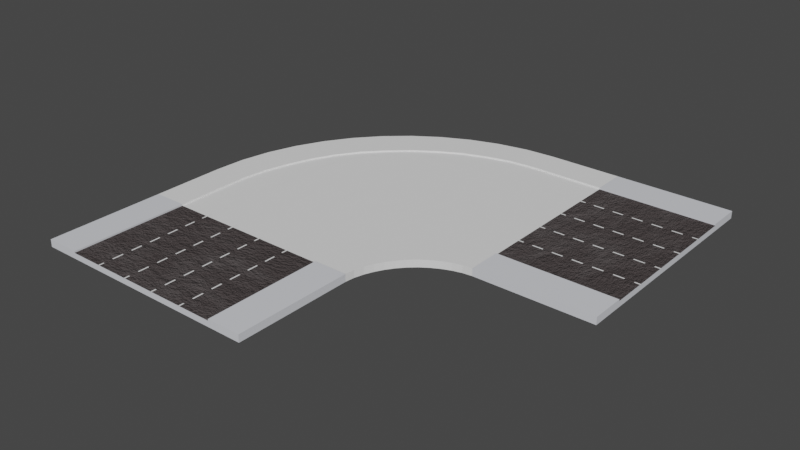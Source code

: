 # Source: version_1.blend  (saved by Blender 3.4.6; exported with 4.5.12 LTS)
import bpy
from mathutils import Matrix  # noqa: F401  (used for matrix-valued properties, if any)

bpy.ops.wm.read_factory_settings(use_empty=True)
scene = bpy.context.scene
scene.name = 'Scene'

# ---- collections
col_street = bpy.data.collections.new('street'); scene.collection.children.link(col_street)
col_dummy_car = bpy.data.collections.new('dummy_car'); scene.collection.children.link(col_dummy_car)

# ---- materials (node trees are filled in below, after node groups)
mat_banchine = bpy.data.materials.new('banchine')
mat_street = bpy.data.materials.new('street')
mat_material_001 = bpy.data.materials.new('Material.001')
mat_material_001.alpha_threshold = 0.0
mat_material_001.line_color = (0.0, 0.0, 0.0, 1.0)

# ---- material node trees
mat_banchine.use_nodes = True; mat_banchine.node_tree.nodes.clear()
_N = mat_banchine.node_tree.nodes; _L = mat_banchine.node_tree.links
n0 = _N.new('ShaderNodeBsdfPrincipled'); n0.name = 'Principled BSDF'; n0.location = (10, 300)
n0.distribution = 'GGX'
n0.subsurface_method = 'RANDOM_WALK_SKIN'
n0.inputs[0].default_value = (0.7231, 0.7379, 0.7835, 1.0)
n0.inputs[3].default_value = 1.45
n0.inputs[27].default_value = (0.0, 0.0, 0.0, 1.0)
n0.inputs[28].default_value = 1.0
n1 = _N.new('ShaderNodeOutputMaterial'); n1.name = 'Material Output'; n1.location = (300, 300)
_L.new(n0.outputs[0], n1.inputs[0])
n1.is_active_output = True
mat_street.use_nodes = True; mat_street.node_tree.nodes.clear()
_N = mat_street.node_tree.nodes; _L = mat_street.node_tree.links
n0 = _N.new('ShaderNodeBsdfPrincipled'); n0.name = 'Principled BSDF'; n0.location = (131, 300)
n0.distribution = 'GGX'
n0.subsurface_method = 'RANDOM_WALK_SKIN'
n0.inputs[3].default_value = 1.45
n0.inputs[13].default_value = 0.2345
n0.inputs[27].default_value = (0.0, 0.0, 0.0, 1.0)
n0.inputs[28].default_value = 1.0
n1 = _N.new('ShaderNodeOutputMaterial'); n1.name = 'Material Output'; n1.location = (421, 300)
n2 = _N.new('ShaderNodeRGB'); n2.name = 'RGB'; n2.location = (-679, 286)
n2.outputs[0].default_value = (0.08022, 0.06663, 0.06663, 1.0)
n3 = _N.new('ShaderNodeMix'); n3.name = 'Mix'; n3.location = (-78, 299)
n3.data_type = 'RGBA'
n3.inputs[0].default_value = 0.08
n4 = _N.new('ShaderNodeValToRGB'); n4.name = 'ColorRamp'; n4.location = (-411, 79)
while len(n4.color_ramp.elements) > 1: n4.color_ramp.elements.remove(n4.color_ramp.elements[-1])
n4.color_ramp.elements[0].position = 0.4618; n4.color_ramp.elements[0].color = (0.0, 0.0, 0.0, 1.0)
_e = n4.color_ramp.elements.new(0.8618); _e.color = (0.7284, 0.7284, 0.7284, 1.0)
n5 = _N.new('ShaderNodeMath'); n5.name = 'Math'; n5.location = (-88, 76)
n5.inputs[1].default_value = 0.75
n6 = _N.new('ShaderNodeTexNoise'); n6.name = 'Noise Texture'; n6.location = (-810, 83)
n6.inputs[2].default_value = 5.2
n6.inputs[3].default_value = 16.0
n7 = _N.new('ShaderNodeBump'); n7.name = 'Bump'; n7.location = (-142, -177)
n7.inputs[0].default_value = 0.4867
n7.inputs[1].default_value = 1.0
n7.inputs[2].default_value = 1.0
n8 = _N.new('ShaderNodeTexNoise'); n8.name = 'Musgrave Texture'; n8.location = (-425, -172)
n8.width = 150
n8.normalize = False
n8.inputs[2].default_value = 12.8
n8.inputs[3].default_value = 9.0
n8.inputs[4].default_value = 0.933
_L.new(n0.outputs[0], n1.inputs[0])
_L.new(n6.outputs[1], n4.inputs[0])
_L.new(n2.outputs[0], n3.inputs[6])
_L.new(n3.outputs[2], n0.inputs[0])
_L.new(n4.outputs[0], n3.inputs[7])
_L.new(n5.outputs[0], n0.inputs[2])
_L.new(n6.outputs[1], n5.inputs[0])
_L.new(n7.outputs[0], n0.inputs[5])
_L.new(n8.outputs[0], n7.inputs[3])
n1.is_active_output = True
mat_material_001.use_nodes = True; mat_material_001.node_tree.nodes.clear()
_N = mat_material_001.node_tree.nodes; _L = mat_material_001.node_tree.links
n0 = _N.new('ShaderNodeOutputMaterial'); n0.name = 'Material Output'; n0.location = (300, 300)
n1 = _N.new('ShaderNodeBsdfPrincipled'); n1.name = 'Principled BSDF'; n1.location = (10, 300)
n1.distribution = 'GGX'
n1.subsurface_method = 'RANDOM_WALK_SKIN'
n1.inputs[2].default_value = 0.4
n1.inputs[3].default_value = 1.45
n1.inputs[27].default_value = (0.0, 0.0, 0.0, 1.0)
n1.inputs[28].default_value = 1.0
_L.new(n1.outputs[0], n0.inputs[0])
n0.is_active_output = True

# ---- world
world_world = bpy.data.worlds.new('World'); scene.world = world_world
world_world.use_nodes = True; world_world.node_tree.nodes.clear()
_N = world_world.node_tree.nodes; _L = world_world.node_tree.links
n0 = _N.new('ShaderNodeOutputWorld'); n0.name = 'World Output'; n0.location = (300, 300)
n1 = _N.new('ShaderNodeBackground'); n1.name = 'Background'; n1.location = (10, 300)
n1.inputs[0].default_value = (0.05088, 0.05088, 0.05088, 1.0)
_L.new(n1.outputs[0], n0.inputs[0])
n0.is_active_output = True
world_world.color = (0.05088, 0.05088, 0.05088)
world_world.use_sun_shadow = False
world_world.sun_shadow_jitter_overblur = 0.0

# ---- meshes
me_cube_003 = bpy.data.meshes.new('Cube.003')
me_cube_003.from_pydata([(-1.004, -0.9989, -1.0), (-1.004, -0.9989, 1.0), (-1.004, 1.001, -1.0), (-1.004, 1.001, 1.0), (0.9958, -0.9989, -1.0), (0.9958, -0.9989, 1.0), (0.9958, 1.001, -1.0), (0.9958, 1.001, 1.0), (-1.004, 0.7154, -1.0), (-1.004, 0.4296, -1.0), (-1.004, 0.1439, -1.0), (-1.004, -0.1418, -1.0), (-1.004, -0.4275, -1.0), (-1.004, -0.7132, -1.0), (-1.004, -0.7132, 1.0), (-1.004, 0.7154, 1.0), (0.9958, -0.7132, -1.0), (0.9958, -0.4275, -1.0), (0.9958, -0.1418, -1.0), (0.9958, 0.1439, -1.0), (0.9958, 0.4296, -1.0), (0.9958, 0.7154, -1.0), (0.9958, 0.7154, 1.0), (0.9958, -0.7132, 1.0), (-1.004, -0.9989, 0.5665), (-1.004, 1.001, 0.5665), (0.9958, 1.001, 0.5665), (0.9958, -0.9989, 0.5665), (0.9958, 0.7154, 0.5665), (0.9958, 0.4296, 0.5665), (0.9958, 0.1439, 0.5665), (0.9958, -0.1418, 0.5665), (0.9958, -0.4275, 0.5665), (0.9958, -0.7132, 0.5665), (-1.004, -0.7132, 0.5665), (-1.004, -0.4275, 0.5665), (-1.004, -0.1418, 0.5665), (-1.004, 0.1439, 0.5665), (-1.004, 0.4296, 0.5665), (-1.004, 0.7154, 0.5665)], [], [(39, 15, 3, 25), (25, 3, 7, 26), (33, 23, 5, 27), (27, 5, 1, 24), (13, 16, 4, 0), (23, 14, 1, 5), (7, 3, 15, 22), (13, 34, 35, 12), (12, 35, 36, 11), (11, 36, 37, 10), (10, 37, 38, 9), (9, 38, 39, 8), (2, 6, 21, 8), (8, 21, 20, 9), (9, 20, 19, 10), (10, 19, 18, 11), (11, 18, 17, 12), (12, 17, 16, 13), (26, 7, 22, 28), (38, 29, 28, 39), (29, 38, 37, 30), (24, 1, 14, 34), (30, 37, 36, 31), (31, 36, 35, 32), (35, 34, 33, 32), (14, 23, 33, 34), (15, 39, 28, 22), (0, 24, 34, 13), (17, 32, 33, 16), (18, 31, 32, 17), (19, 30, 31, 18), (20, 29, 30, 19), (21, 28, 29, 20), (6, 26, 28, 21), (4, 27, 24, 0), (16, 33, 27, 4), (2, 25, 26, 6), (8, 39, 25, 2)])
me_cube_003.polygons.foreach_set('material_index', [0, 0, 0, 0, 0, 0, 0, 0, 0, 0, 0, 0, 0, 0, 0, 0, 0, 0, 0, 1, 1, 0, 1, 1, 1, 0, 0, 0, 0, 0, 0, 0, 0, 0, 0, 0, 0, 0])
_uv = me_cube_003.uv_layers.new(name='UVMap')
_uv.uv.foreach_set('vector', [0.5708, 0.2143, 0.625, 0.2143, 0.625, 0.25, 0.5708, 0.25, 0.5708, 0.25, 0.625, 0.25, 0.625, 0.5, 0.5708, 0.5, 0.5708, 0.7143, 0.625, 0.7143, 0.625, 0.75, 0.5708, 0.75, 0.5708, 0.75, 0.625, 0.75, 0.625, 1.0, 0.5708, 1.0, 0.125, 0.7143, 0.375, 0.7143, 0.375, 0.75, 0.125, 0.75, 0.625, 0.7143, 0.875, 0.7143, 0.875, 0.75, 0.625, 0.75, 0.625, 0.5, 0.875, 0.5, 0.875, 0.5357, 0.625, 0.5357, 0.375, 0.03571, 0.5708, 0.03571, 0.5708, 0.07143, 0.375, 0.07143, 0.375, 0.07143, 0.5708, 0.07143, 0.5708, 0.1071, 0.375, 0.1071, 0.375, 0.1071, 0.5708, 0.1071, 0.5708, 0.1429, 0.375, 0.1429, 0.375, 0.1429, 0.5708, 0.1429, 0.5708, 0.1786, 0.375, 0.1786, 0.375, 0.1786, 0.5708, 0.1786, 0.5708, 0.2143, 0.375, 0.2143, 0.125, 0.5, 0.375, 0.5, 0.375, 0.5357, 0.125, 0.5357, 0.125, 0.5357, 0.375, 0.5357, 0.375, 0.5714, 0.125, 0.5714, 0.125, 0.5714, 0.375, 0.5714, 0.375, 0.6071, 0.125, 0.6071, 0.125, 0.6071, 0.375, 0.6071, 0.375, 0.6429, 0.125, 0.6429, 0.125, 0.6429, 0.375, 0.6429, 0.375, 0.6786, 0.125, 0.6786, 0.125, 0.6786, 0.375, 0.6786, 0.375, 0.7143, 0.125, 0.7143, 0.5708, 0.5, 0.625, 0.5, 0.625, 0.5357, 0.5708, 0.5357, 0.5708, 0.1786, 0.5708, 0.5714, 0.5708, 0.5357, 0.5708, 0.2143, 0.5708, 0.5714, 0.5708, 0.1786, 0.5708, 0.1429, 0.5708, 0.6071, 0.5708, 0.0, 0.625, 0.0, 0.625, 0.03571, 0.5708, 0.03571, 0.5708, 0.6071, 0.5708, 0.1429, 0.5708, 0.1071, 0.5708, 0.6429, 0.5708, 0.6429, 0.5708, 0.1071, 0.5708, 0.07143, 0.5708, 0.6786, 0.5708, 0.07143, 0.5708, 0.03571, 0.5708, 0.7143, 0.5708, 0.6786, 0.625, 0.03571, 0.625, 0.7143, 0.5708, 0.7143, 0.5708, 0.03571, 0.625, 0.2143, 0.5708, 0.2143, 0.5708, 0.5357, 0.625, 0.5357, 0.375, 0.0, 0.5708, 0.0, 0.5708, 0.03571, 0.375, 0.03571, 0.375, 0.6786, 0.5708, 0.6786, 0.5708, 0.7143, 0.375, 0.7143, 0.375, 0.6429, 0.5708, 0.6429, 0.5708, 0.6786, 0.375, 0.6786, 0.375, 0.6071, 0.5708, 0.6071, 0.5708, 0.6429, 0.375, 0.6429, 0.375, 0.5714, 0.5708, 0.5714, 0.5708, 0.6071, 0.375, 0.6071, 0.375, 0.5357, 0.5708, 0.5357, 0.5708, 0.5714, 0.375, 0.5714, 0.375, 0.5, 0.5708, 0.5, 0.5708, 0.5357, 0.375, 0.5357, 0.375, 0.75, 0.5708, 0.75, 0.5708, 1.0, 0.375, 1.0, 0.375, 0.7143, 0.5708, 0.7143, 0.5708, 0.75, 0.375, 0.75, 0.375, 0.25, 0.5708, 0.25, 0.5708, 0.5, 0.375, 0.5, 0.375, 0.2143, 0.5708, 0.2143, 0.5708, 0.25, 0.375, 0.25])
me_cube_003.materials.append(mat_banchine)
me_cube_003.materials.append(mat_street)
me_cube_003.update()
me_plane = bpy.data.meshes.new('Plane')
me_plane.from_pydata([(-0.09014, 21.88, 0.0), (0.005018, 21.88, 0.0), (-0.09014, 23.88, 0.0), (0.005018, 23.88, 0.0), (-0.09014, 67.62, 0.0), (0.005018, 67.62, 0.0), (-0.09014, 69.62, 0.0), (0.005018, 69.62, 0.0), (-0.09014, -23.83, 0.0), (0.005018, -23.83, 0.0), (-0.09014, -21.83, 0.0), (0.005018, -21.83, 0.0), (-0.09014, -69.5, 0.0), (0.005018, -69.5, 0.0), (-0.09014, -67.5, 0.0), (0.005018, -67.5, 0.0), (-0.4236, 21.88, 0.0), (-0.2434, 21.88, 0.0), (-0.4236, 23.88, 0.0), (-0.2434, 23.88, 0.0), (-0.4236, 67.62, 0.0), (-0.2434, 67.62, 0.0), (-0.4236, 69.62, 0.0), (-0.2434, 69.62, 0.0), (-0.4236, -23.83, 0.0), (-0.2434, -23.83, 0.0), (-0.4236, -21.83, 0.0), (-0.2434, -21.83, 0.0), (-0.4236, -69.5, 0.0), (-0.2434, -69.5, 0.0), (-0.4236, -67.5, 0.0), (-0.2434, -67.5, 0.0), (-0.7572, 21.88, 0.0), (-0.5769, 21.88, 0.0), (-0.7572, 23.88, 0.0), (-0.5769, 23.88, 0.0), (-0.7572, 67.62, 0.0), (-0.5769, 67.62, 0.0), (-0.7572, 69.62, 0.0), (-0.5769, 69.62, 0.0), (-0.7572, -23.83, 0.0), (-0.5769, -23.83, 0.0), (-0.7572, -21.83, 0.0), (-0.5769, -21.83, 0.0), (-0.7572, -69.5, 0.0), (-0.5769, -69.5, 0.0), (-0.7572, -67.5, 0.0), (-0.5769, -67.5, 0.0), (-1.091, 21.88, 0.0), (-0.9104, 21.88, 0.0), (-1.091, 23.88, 0.0), (-0.9104, 23.88, 0.0), (-1.091, 67.62, 0.0), (-0.9104, 67.62, 0.0), (-1.091, 69.62, 0.0), (-0.9104, 69.62, 0.0), (-1.091, -23.83, 0.0), (-0.9104, -23.83, 0.0), (-1.091, -21.83, 0.0), (-0.9104, -21.83, 0.0), (-1.091, -69.5, 0.0), (-0.9104, -69.5, 0.0), (-1.091, -67.5, 0.0), (-0.9104, -67.5, 0.0), (-1.424, 21.88, 0.0), (-1.244, 21.88, 0.0), (-1.424, 23.88, 0.0), (-1.244, 23.88, 0.0), (-1.424, 67.62, 0.0), (-1.244, 67.62, 0.0), (-1.424, 69.62, 0.0), (-1.244, 69.62, 0.0), (-1.424, -23.83, 0.0), (-1.244, -23.83, 0.0), (-1.424, -21.83, 0.0), (-1.244, -21.83, 0.0), (-1.424, -69.5, 0.0), (-1.244, -69.5, 0.0), (-1.424, -67.5, 0.0), (-1.244, -67.5, 0.0), (-1.758, 21.88, 0.0), (-1.577, 21.88, 0.0), (-1.758, 23.88, 0.0), (-1.577, 23.88, 0.0), (-1.758, 67.62, 0.0), (-1.577, 67.62, 0.0), (-1.758, 69.62, 0.0), (-1.577, 69.62, 0.0), (-1.758, -23.83, 0.0), (-1.577, -23.83, 0.0), (-1.758, -21.83, 0.0), (-1.577, -21.83, 0.0), (-1.758, -69.5, 0.0), (-1.577, -69.5, 0.0), (-1.758, -67.5, 0.0), (-1.577, -67.5, 0.0), (-1.995, 21.88, 0.0), (-1.911, 21.88, 0.0), (-1.995, 23.88, 0.0), (-1.911, 23.88, 0.0), (-1.995, 67.62, 0.0), (-1.911, 67.62, 0.0), (-1.995, 69.62, 0.0), (-1.911, 69.62, 0.0), (-1.995, -23.83, 0.0), (-1.911, -23.83, 0.0), (-1.995, -21.83, 0.0), (-1.911, -21.83, 0.0), (-1.995, -69.5, 0.0), (-1.911, -69.5, 0.0), (-1.995, -67.5, 0.0), (-1.911, -67.5, 0.0), (-2.078, 67.62, 0.0), (-1.995, 67.62, 0.0), (-2.078, 69.62, 0.0), (-1.995, 69.62, 0.0), (-2.541, 23.88, 0.0), (-2.721, 23.88, 0.0), (-2.541, 21.88, 0.0), (-2.721, 21.88, 0.0), (-2.222, 23.88, 0.0), (-2.402, 23.88, 0.0), (-2.222, 21.88, 0.0), (-2.402, 21.88, 0.0), (-1.995, 23.88, 0.0), (-2.078, 23.88, 0.0), (-1.995, 21.88, 0.0), (-2.078, 21.88, 0.0), (-2.402, 67.62, 0.0), (-2.222, 67.62, 0.0), (-2.402, 69.62, 0.0), (-2.222, 69.62, 0.0), (-2.721, 67.62, 0.0), (-2.541, 67.62, 0.0), (-2.721, 69.62, 0.0), (-2.541, 69.62, 0.0), (-3.035, 67.62, 0.0), (-2.854, 67.62, 0.0), (-3.035, 69.62, 0.0), (-2.854, 69.62, 0.0), (-3.249, 67.62, 0.0), (-3.165, 67.62, 0.0), (-3.249, 69.62, 0.0), (-3.165, 69.62, 0.0), (-3.035, 21.88, 0.0), (-2.854, 21.88, 0.0), (-3.035, 23.88, 0.0), (-2.854, 23.88, 0.0), (-3.249, 21.88, 0.0), (-3.165, 21.88, 0.0), (-3.249, 23.88, 0.0), (-3.165, 23.88, 0.0), (-2.541, -21.83, 0.0), (-2.721, -21.83, 0.0), (-2.541, -23.83, 0.0), (-2.721, -23.83, 0.0), (-2.222, -21.83, 0.0), (-2.402, -21.83, 0.0), (-2.222, -23.83, 0.0), (-2.402, -23.83, 0.0), (-1.995, -21.83, 0.0), (-2.078, -21.83, 0.0), (-1.995, -23.83, 0.0), (-2.078, -23.83, 0.0), (-3.035, -23.83, 0.0), (-2.854, -23.83, 0.0), (-3.035, -21.83, 0.0), (-2.854, -21.83, 0.0), (-3.249, -23.83, 0.0), (-3.165, -23.83, 0.0), (-3.249, -21.83, 0.0), (-3.165, -21.83, 0.0), (-2.541, -67.5, 0.0), (-2.721, -67.5, 0.0), (-2.541, -69.5, 0.0), (-2.721, -69.5, 0.0), (-2.222, -67.5, 0.0), (-2.402, -67.5, 0.0), (-2.222, -69.5, 0.0), (-2.402, -69.5, 0.0), (-1.995, -67.5, 0.0), (-2.078, -67.5, 0.0), (-1.995, -69.5, 0.0), (-2.078, -69.5, 0.0), (-3.035, -69.5, 0.0), (-2.854, -69.5, 0.0), (-3.035, -67.5, 0.0), (-2.854, -67.5, 0.0), (-3.249, -69.5, 0.0), (-3.165, -69.5, 0.0), (-3.249, -67.5, 0.0), (-3.165, -67.5, 0.0)], [], [(0, 1, 3, 2), (4, 5, 7, 6), (8, 9, 11, 10), (12, 13, 15, 14), (16, 17, 19, 18), (20, 21, 23, 22), (24, 25, 27, 26), (28, 29, 31, 30), (32, 33, 35, 34), (36, 37, 39, 38), (40, 41, 43, 42), (44, 45, 47, 46), (48, 49, 51, 50), (52, 53, 55, 54), (56, 57, 59, 58), (60, 61, 63, 62), (64, 65, 67, 66), (68, 69, 71, 70), (72, 73, 75, 74), (76, 77, 79, 78), (80, 81, 83, 82), (84, 85, 87, 86), (88, 89, 91, 90), (92, 93, 95, 94), (96, 97, 99, 98), (100, 101, 103, 102), (104, 105, 107, 106), (108, 109, 111, 110), (112, 113, 115, 114), (119, 118, 116, 117), (123, 122, 120, 121), (127, 126, 124, 125), (128, 129, 131, 130), (132, 133, 135, 134), (136, 137, 139, 138), (140, 141, 143, 142), (144, 145, 147, 146), (148, 149, 151, 150), (155, 154, 152, 153), (159, 158, 156, 157), (163, 162, 160, 161), (164, 165, 167, 166), (168, 169, 171, 170), (175, 174, 172, 173), (179, 178, 176, 177), (183, 182, 180, 181), (184, 185, 187, 186), (188, 189, 191, 190)])
_uv = me_plane.uv_layers.new(name='UVMap')
_uv.uv.foreach_set('vector', [0.0, 0.0, 1.0, 0.0, 1.0, 1.0, 0.0, 1.0, 0.0, 0.0, 1.0, 0.0, 1.0, 1.0, 0.0, 1.0, 0.0, 0.0, 1.0, 0.0, 1.0, 1.0, 0.0, 1.0, 0.0, 0.0, 1.0, 0.0, 1.0, 1.0, 0.0, 1.0, 0.0, 0.0, 1.0, 0.0, 1.0, 1.0, 0.0, 1.0, 0.0, 0.0, 1.0, 0.0, 1.0, 1.0, 0.0, 1.0, 0.0, 0.0, 1.0, 0.0, 1.0, 1.0, 0.0, 1.0, 0.0, 0.0, 1.0, 0.0, 1.0, 1.0, 0.0, 1.0, 0.0, 0.0, 1.0, 0.0, 1.0, 1.0, 0.0, 1.0, 0.0, 0.0, 1.0, 0.0, 1.0, 1.0, 0.0, 1.0, 0.0, 0.0, 1.0, 0.0, 1.0, 1.0, 0.0, 1.0, 0.0, 0.0, 1.0, 0.0, 1.0, 1.0, 0.0, 1.0, 0.0, 0.0, 1.0, 0.0, 1.0, 1.0, 0.0, 1.0, 0.0, 0.0, 1.0, 0.0, 1.0, 1.0, 0.0, 1.0, 0.0, 0.0, 1.0, 0.0, 1.0, 1.0, 0.0, 1.0, 0.0, 0.0, 1.0, 0.0, 1.0, 1.0, 0.0, 1.0, 0.0, 0.0, 1.0, 0.0, 1.0, 1.0, 0.0, 1.0, 0.0, 0.0, 1.0, 0.0, 1.0, 1.0, 0.0, 1.0, 0.0, 0.0, 1.0, 0.0, 1.0, 1.0, 0.0, 1.0, 0.0, 0.0, 1.0, 0.0, 1.0, 1.0, 0.0, 1.0, 0.0, 0.0, 1.0, 0.0, 1.0, 1.0, 0.0, 1.0, 0.0, 0.0, 1.0, 0.0, 1.0, 1.0, 0.0, 1.0, 0.0, 0.0, 1.0, 0.0, 1.0, 1.0, 0.0, 1.0, 0.0, 0.0, 1.0, 0.0, 1.0, 1.0, 0.0, 1.0, 0.0, 0.0, 1.0, 0.0, 1.0, 1.0, 0.0, 1.0, 0.0, 0.0, 1.0, 0.0, 1.0, 1.0, 0.0, 1.0, 0.0, 0.0, 1.0, 0.0, 1.0, 1.0, 0.0, 1.0, 0.0, 0.0, 1.0, 0.0, 1.0, 1.0, 0.0, 1.0, 0.0, 0.0, 1.0, 0.0, 1.0, 1.0, 0.0, 1.0, 0.0, 0.0, 1.0, 0.0, 1.0, 1.0, 0.0, 1.0, 0.0, 0.0, 1.0, 0.0, 1.0, 1.0, 0.0, 1.0, 0.0, 0.0, 1.0, 0.0, 1.0, 1.0, 0.0, 1.0, 0.0, 0.0, 1.0, 0.0, 1.0, 1.0, 0.0, 1.0, 0.0, 0.0, 1.0, 0.0, 1.0, 1.0, 0.0, 1.0, 0.0, 0.0, 1.0, 0.0, 1.0, 1.0, 0.0, 1.0, 0.0, 0.0, 1.0, 0.0, 1.0, 1.0, 0.0, 1.0, 0.0, 0.0, 1.0, 0.0, 1.0, 1.0, 0.0, 1.0, 0.0, 0.0, 1.0, 0.0, 1.0, 1.0, 0.0, 1.0, 0.0, 0.0, 1.0, 0.0, 1.0, 1.0, 0.0, 1.0, 0.0, 0.0, 1.0, 0.0, 1.0, 1.0, 0.0, 1.0, 0.0, 0.0, 1.0, 0.0, 1.0, 1.0, 0.0, 1.0, 0.0, 0.0, 1.0, 0.0, 1.0, 1.0, 0.0, 1.0, 0.0, 0.0, 1.0, 0.0, 1.0, 1.0, 0.0, 1.0, 0.0, 0.0, 1.0, 0.0, 1.0, 1.0, 0.0, 1.0, 0.0, 0.0, 1.0, 0.0, 1.0, 1.0, 0.0, 1.0, 0.0, 0.0, 1.0, 0.0, 1.0, 1.0, 0.0, 1.0, 0.0, 0.0, 1.0, 0.0, 1.0, 1.0, 0.0, 1.0, 0.0, 0.0, 1.0, 0.0, 1.0, 1.0, 0.0, 1.0])
me_plane.update()
me_cube_001 = bpy.data.meshes.new('Cube.001')
me_cube_001.from_pydata([(-1.0, -1.0, -1.0), (-1.0, -1.0, 1.0), (-1.0, 1.0, -1.0), (-1.0, 1.0, 1.0), (1.0, -1.0, -1.0), (1.0, -1.0, 1.0), (1.0, 1.0, -1.0), (1.0, 1.0, 1.0), (-1.0, 0.7143, -1.0), (-1.0, 0.4286, -1.0), (-1.0, 0.1429, -1.0), (-1.0, -0.1429, -1.0), (-1.0, -0.4286, -1.0), (-1.0, -0.7143, -1.0), (-1.0, -0.7143, 1.0), (-1.0, 0.7143, 1.0), (1.0, -0.7143, -1.0), (1.0, -0.4286, -1.0), (1.0, -0.1429, -1.0), (1.0, 0.1429, -1.0), (1.0, 0.4286, -1.0), (1.0, 0.7143, -1.0), (1.0, 0.7143, 1.0), (1.0, -0.7143, 1.0), (-1.0, -1.0, 0.5665), (-1.0, 1.0, 0.5665), (1.0, 1.0, 0.5665), (1.0, -1.0, 0.5665), (1.0, 0.7143, 0.5665), (1.0, 0.4286, 0.5665), (1.0, 0.1429, 0.5665), (1.0, -0.1429, 0.5665), (1.0, -0.4286, 0.5665), (1.0, -0.7143, 0.5665), (-1.0, -0.7143, 0.5665), (-1.0, -0.4286, 0.5665), (-1.0, -0.1429, 0.5665), (-1.0, 0.1429, 0.5665), (-1.0, 0.4286, 0.5665), (-1.0, 0.7143, 0.5665)], [], [(39, 15, 3, 25), (25, 3, 7, 26), (33, 23, 5, 27), (27, 5, 1, 24), (13, 16, 4, 0), (23, 14, 1, 5), (7, 3, 15, 22), (13, 34, 35, 12), (12, 35, 36, 11), (11, 36, 37, 10), (10, 37, 38, 9), (9, 38, 39, 8), (2, 6, 21, 8), (8, 21, 20, 9), (9, 20, 19, 10), (10, 19, 18, 11), (11, 18, 17, 12), (12, 17, 16, 13), (26, 7, 22, 28), (38, 29, 28, 39), (29, 38, 37, 30), (24, 1, 14, 34), (30, 37, 36, 31), (31, 36, 35, 32), (35, 34, 33, 32), (14, 23, 33, 34), (15, 39, 28, 22), (0, 24, 34, 13), (17, 32, 33, 16), (18, 31, 32, 17), (19, 30, 31, 18), (20, 29, 30, 19), (21, 28, 29, 20), (6, 26, 28, 21), (4, 27, 24, 0), (16, 33, 27, 4), (2, 25, 26, 6), (8, 39, 25, 2)])
me_cube_001.polygons.foreach_set('material_index', [0, 0, 0, 0, 0, 0, 0, 0, 0, 0, 0, 0, 0, 0, 0, 0, 0, 0, 0, 1, 1, 0, 1, 1, 1, 0, 0, 0, 0, 0, 0, 0, 0, 0, 0, 0, 0, 0])
_uv = me_cube_001.uv_layers.new(name='UVMap')
_uv.uv.foreach_set('vector', [0.5708, 0.2143, 0.625, 0.2143, 0.625, 0.25, 0.5708, 0.25, 0.5708, 0.25, 0.625, 0.25, 0.625, 0.5, 0.5708, 0.5, 0.5708, 0.7143, 0.625, 0.7143, 0.625, 0.75, 0.5708, 0.75, 0.5708, 0.75, 0.625, 0.75, 0.625, 1.0, 0.5708, 1.0, 0.125, 0.7143, 0.375, 0.7143, 0.375, 0.75, 0.125, 0.75, 0.625, 0.7143, 0.875, 0.7143, 0.875, 0.75, 0.625, 0.75, 0.625, 0.5, 0.875, 0.5, 0.875, 0.5357, 0.625, 0.5357, 0.375, 0.03571, 0.5708, 0.03571, 0.5708, 0.07143, 0.375, 0.07143, 0.375, 0.07143, 0.5708, 0.07143, 0.5708, 0.1071, 0.375, 0.1071, 0.375, 0.1071, 0.5708, 0.1071, 0.5708, 0.1429, 0.375, 0.1429, 0.375, 0.1429, 0.5708, 0.1429, 0.5708, 0.1786, 0.375, 0.1786, 0.375, 0.1786, 0.5708, 0.1786, 0.5708, 0.2143, 0.375, 0.2143, 0.125, 0.5, 0.375, 0.5, 0.375, 0.5357, 0.125, 0.5357, 0.125, 0.5357, 0.375, 0.5357, 0.375, 0.5714, 0.125, 0.5714, 0.125, 0.5714, 0.375, 0.5714, 0.375, 0.6071, 0.125, 0.6071, 0.125, 0.6071, 0.375, 0.6071, 0.375, 0.6429, 0.125, 0.6429, 0.125, 0.6429, 0.375, 0.6429, 0.375, 0.6786, 0.125, 0.6786, 0.125, 0.6786, 0.375, 0.6786, 0.375, 0.7143, 0.125, 0.7143, 0.5708, 0.5, 0.625, 0.5, 0.625, 0.5357, 0.5708, 0.5357, 0.5708, 0.1786, 0.5708, 0.5714, 0.5708, 0.5357, 0.5708, 0.2143, 0.5708, 0.5714, 0.5708, 0.1786, 0.5708, 0.1429, 0.5708, 0.6071, 0.5708, 0.0, 0.625, 0.0, 0.625, 0.03571, 0.5708, 0.03571, 0.5708, 0.6071, 0.5708, 0.1429, 0.5708, 0.1071, 0.5708, 0.6429, 0.5708, 0.6429, 0.5708, 0.1071, 0.5708, 0.07143, 0.5708, 0.6786, 0.5708, 0.07143, 0.5708, 0.03571, 0.5708, 0.7143, 0.5708, 0.6786, 0.625, 0.03571, 0.625, 0.7143, 0.5708, 0.7143, 0.5708, 0.03571, 0.625, 0.2143, 0.5708, 0.2143, 0.5708, 0.5357, 0.625, 0.5357, 0.375, 0.0, 0.5708, 0.0, 0.5708, 0.03571, 0.375, 0.03571, 0.375, 0.6786, 0.5708, 0.6786, 0.5708, 0.7143, 0.375, 0.7143, 0.375, 0.6429, 0.5708, 0.6429, 0.5708, 0.6786, 0.375, 0.6786, 0.375, 0.6071, 0.5708, 0.6071, 0.5708, 0.6429, 0.375, 0.6429, 0.375, 0.5714, 0.5708, 0.5714, 0.5708, 0.6071, 0.375, 0.6071, 0.375, 0.5357, 0.5708, 0.5357, 0.5708, 0.5714, 0.375, 0.5714, 0.375, 0.5, 0.5708, 0.5, 0.5708, 0.5357, 0.375, 0.5357, 0.375, 0.75, 0.5708, 0.75, 0.5708, 1.0, 0.375, 1.0, 0.375, 0.7143, 0.5708, 0.7143, 0.5708, 0.75, 0.375, 0.75, 0.375, 0.25, 0.5708, 0.25, 0.5708, 0.5, 0.375, 0.5, 0.375, 0.2143, 0.5708, 0.2143, 0.5708, 0.25, 0.375, 0.25])
me_cube_001.materials.append(mat_banchine)
me_cube_001.materials.append(mat_street)
me_cube_001.update()
me_plane_001 = bpy.data.meshes.new('Plane.001')
me_plane_001.from_pydata([(-0.09014, 21.88, 0.0), (0.005018, 21.88, 0.0), (-0.09014, 23.88, 0.0), (0.005018, 23.88, 0.0), (-0.09014, 67.62, 0.0), (0.005018, 67.62, 0.0), (-0.09014, 69.62, 0.0), (0.005018, 69.62, 0.0), (-0.09014, -23.83, 0.0), (0.005018, -23.83, 0.0), (-0.09014, -21.83, 0.0), (0.005018, -21.83, 0.0), (-0.09014, -69.5, 0.0), (0.005018, -69.5, 0.0), (-0.09014, -67.5, 0.0), (0.005018, -67.5, 0.0), (-0.4236, 21.88, 0.0), (-0.2434, 21.88, 0.0), (-0.4236, 23.88, 0.0), (-0.2434, 23.88, 0.0), (-0.4236, 67.62, 0.0), (-0.2434, 67.62, 0.0), (-0.4236, 69.62, 0.0), (-0.2434, 69.62, 0.0), (-0.4236, -23.83, 0.0), (-0.2434, -23.83, 0.0), (-0.4236, -21.83, 0.0), (-0.2434, -21.83, 0.0), (-0.4236, -69.5, 0.0), (-0.2434, -69.5, 0.0), (-0.4236, -67.5, 0.0), (-0.2434, -67.5, 0.0), (-0.7572, 21.88, 0.0), (-0.5769, 21.88, 0.0), (-0.7572, 23.88, 0.0), (-0.5769, 23.88, 0.0), (-0.7572, 67.62, 0.0), (-0.5769, 67.62, 0.0), (-0.7572, 69.62, 0.0), (-0.5769, 69.62, 0.0), (-0.7572, -23.83, 0.0), (-0.5769, -23.83, 0.0), (-0.7572, -21.83, 0.0), (-0.5769, -21.83, 0.0), (-0.7572, -69.5, 0.0), (-0.5769, -69.5, 0.0), (-0.7572, -67.5, 0.0), (-0.5769, -67.5, 0.0), (-1.091, 21.88, 0.0), (-0.9104, 21.88, 0.0), (-1.091, 23.88, 0.0), (-0.9104, 23.88, 0.0), (-1.091, 67.62, 0.0), (-0.9104, 67.62, 0.0), (-1.091, 69.62, 0.0), (-0.9104, 69.62, 0.0), (-1.091, -23.83, 0.0), (-0.9104, -23.83, 0.0), (-1.091, -21.83, 0.0), (-0.9104, -21.83, 0.0), (-1.091, -69.5, 0.0), (-0.9104, -69.5, 0.0), (-1.091, -67.5, 0.0), (-0.9104, -67.5, 0.0), (-1.424, 21.88, 0.0), (-1.244, 21.88, 0.0), (-1.424, 23.88, 0.0), (-1.244, 23.88, 0.0), (-1.424, 67.62, 0.0), (-1.244, 67.62, 0.0), (-1.424, 69.62, 0.0), (-1.244, 69.62, 0.0), (-1.424, -23.83, 0.0), (-1.244, -23.83, 0.0), (-1.424, -21.83, 0.0), (-1.244, -21.83, 0.0), (-1.424, -69.5, 0.0), (-1.244, -69.5, 0.0), (-1.424, -67.5, 0.0), (-1.244, -67.5, 0.0), (-1.758, 21.88, 0.0), (-1.577, 21.88, 0.0), (-1.758, 23.88, 0.0), (-1.577, 23.88, 0.0), (-1.758, 67.62, 0.0), (-1.577, 67.62, 0.0), (-1.758, 69.62, 0.0), (-1.577, 69.62, 0.0), (-1.758, -23.83, 0.0), (-1.577, -23.83, 0.0), (-1.758, -21.83, 0.0), (-1.577, -21.83, 0.0), (-1.758, -69.5, 0.0), (-1.577, -69.5, 0.0), (-1.758, -67.5, 0.0), (-1.577, -67.5, 0.0), (-1.995, 21.88, 0.0), (-1.911, 21.88, 0.0), (-1.995, 23.88, 0.0), (-1.911, 23.88, 0.0), (-1.995, 67.62, 0.0), (-1.911, 67.62, 0.0), (-1.995, 69.62, 0.0), (-1.911, 69.62, 0.0), (-1.995, -23.83, 0.0), (-1.911, -23.83, 0.0), (-1.995, -21.83, 0.0), (-1.911, -21.83, 0.0), (-1.995, -69.5, 0.0), (-1.911, -69.5, 0.0), (-1.995, -67.5, 0.0), (-1.911, -67.5, 0.0), (0.1002, -67.5, 0.0), (0.005018, -67.5, 0.0), (0.1002, -69.5, 0.0), (0.005018, -69.5, 0.0), (0.4158, -67.5, 0.0), (0.2355, -67.5, 0.0), (0.4158, -69.5, 0.0), (0.2355, -69.5, 0.0), (0.7391, -67.5, 0.0), (0.5588, -67.5, 0.0), (0.7391, -69.5, 0.0), (0.5588, -69.5, 0.0), (1.058, -67.5, 0.0), (0.8778, -67.5, 0.0), (1.058, -69.5, 0.0), (0.8778, -69.5, 0.0), (1.16, -69.5, 0.0), (1.255, -69.5, 0.0), (1.16, -67.5, 0.0), (1.255, -67.5, 0.0), (0.1002, -21.83, 0.0), (0.005018, -21.83, 0.0), (0.1002, -23.83, 0.0), (0.005018, -23.83, 0.0), (0.4158, -21.83, 0.0), (0.2355, -21.83, 0.0), (0.4158, -23.83, 0.0), (0.2355, -23.83, 0.0), (0.7391, -21.83, 0.0), (0.5588, -21.83, 0.0), (0.7391, -23.83, 0.0), (0.5588, -23.83, 0.0), (1.058, -21.83, 0.0), (0.8778, -21.83, 0.0), (1.058, -23.83, 0.0), (0.8778, -23.83, 0.0), (1.16, -23.83, 0.0), (1.255, -23.83, 0.0), (1.16, -21.83, 0.0), (1.255, -21.83, 0.0), (0.1002, 23.88, 0.0), (0.005019, 23.88, 0.0), (0.1002, 21.88, 0.0), (0.005019, 21.88, 0.0), (0.4158, 23.88, 0.0), (0.2355, 23.88, 0.0), (0.4158, 21.88, 0.0), (0.2355, 21.88, 0.0), (0.7391, 23.88, 0.0), (0.5588, 23.88, 0.0), (0.7391, 21.88, 0.0), (0.5588, 21.88, 0.0), (1.058, 23.88, 0.0), (0.8778, 23.88, 0.0), (1.058, 21.88, 0.0), (0.8778, 21.88, 0.0), (1.16, 21.88, 0.0), (1.255, 21.88, 0.0), (1.16, 23.88, 0.0), (1.255, 23.88, 0.0), (0.1002, 69.62, 0.0), (0.005019, 69.62, 0.0), (0.1002, 67.62, 0.0), (0.005019, 67.62, 0.0), (0.4158, 69.62, 0.0), (0.2355, 69.62, 0.0), (0.4158, 67.62, 0.0), (0.2355, 67.62, 0.0), (0.7391, 69.62, 0.0), (0.5588, 69.62, 0.0), (0.7391, 67.62, 0.0), (0.5588, 67.62, 0.0), (1.058, 69.62, 0.0), (0.8778, 69.62, 0.0), (1.058, 67.62, 0.0), (0.8778, 67.62, 0.0), (1.16, 67.62, 0.0), (1.255, 67.62, 0.0), (1.16, 69.62, 0.0), (1.255, 69.62, 0.0)], [], [(0, 1, 3, 2), (4, 5, 7, 6), (8, 9, 11, 10), (12, 13, 15, 14), (16, 17, 19, 18), (20, 21, 23, 22), (24, 25, 27, 26), (28, 29, 31, 30), (32, 33, 35, 34), (36, 37, 39, 38), (40, 41, 43, 42), (44, 45, 47, 46), (48, 49, 51, 50), (52, 53, 55, 54), (56, 57, 59, 58), (60, 61, 63, 62), (64, 65, 67, 66), (68, 69, 71, 70), (72, 73, 75, 74), (76, 77, 79, 78), (80, 81, 83, 82), (84, 85, 87, 86), (88, 89, 91, 90), (92, 93, 95, 94), (96, 97, 99, 98), (100, 101, 103, 102), (104, 105, 107, 106), (108, 109, 111, 110), (112, 113, 115, 114), (116, 117, 119, 118), (120, 121, 123, 122), (124, 125, 127, 126), (128, 129, 131, 130), (132, 133, 135, 134), (136, 137, 139, 138), (140, 141, 143, 142), (144, 145, 147, 146), (148, 149, 151, 150), (152, 153, 155, 154), (156, 157, 159, 158), (160, 161, 163, 162), (164, 165, 167, 166), (168, 169, 171, 170), (172, 173, 175, 174), (176, 177, 179, 178), (180, 181, 183, 182), (184, 185, 187, 186), (188, 189, 191, 190)])
_uv = me_plane_001.uv_layers.new(name='UVMap')
_uv.uv.foreach_set('vector', [0.0, 0.0, 1.0, 0.0, 1.0, 1.0, 0.0, 1.0, 0.0, 0.0, 1.0, 0.0, 1.0, 1.0, 0.0, 1.0, 0.0, 0.0, 1.0, 0.0, 1.0, 1.0, 0.0, 1.0, 0.0, 0.0, 1.0, 0.0, 1.0, 1.0, 0.0, 1.0, 0.0, 0.0, 1.0, 0.0, 1.0, 1.0, 0.0, 1.0, 0.0, 0.0, 1.0, 0.0, 1.0, 1.0, 0.0, 1.0, 0.0, 0.0, 1.0, 0.0, 1.0, 1.0, 0.0, 1.0, 0.0, 0.0, 1.0, 0.0, 1.0, 1.0, 0.0, 1.0, 0.0, 0.0, 1.0, 0.0, 1.0, 1.0, 0.0, 1.0, 0.0, 0.0, 1.0, 0.0, 1.0, 1.0, 0.0, 1.0, 0.0, 0.0, 1.0, 0.0, 1.0, 1.0, 0.0, 1.0, 0.0, 0.0, 1.0, 0.0, 1.0, 1.0, 0.0, 1.0, 0.0, 0.0, 1.0, 0.0, 1.0, 1.0, 0.0, 1.0, 0.0, 0.0, 1.0, 0.0, 1.0, 1.0, 0.0, 1.0, 0.0, 0.0, 1.0, 0.0, 1.0, 1.0, 0.0, 1.0, 0.0, 0.0, 1.0, 0.0, 1.0, 1.0, 0.0, 1.0, 0.0, 0.0, 1.0, 0.0, 1.0, 1.0, 0.0, 1.0, 0.0, 0.0, 1.0, 0.0, 1.0, 1.0, 0.0, 1.0, 0.0, 0.0, 1.0, 0.0, 1.0, 1.0, 0.0, 1.0, 0.0, 0.0, 1.0, 0.0, 1.0, 1.0, 0.0, 1.0, 0.0, 0.0, 1.0, 0.0, 1.0, 1.0, 0.0, 1.0, 0.0, 0.0, 1.0, 0.0, 1.0, 1.0, 0.0, 1.0, 0.0, 0.0, 1.0, 0.0, 1.0, 1.0, 0.0, 1.0, 0.0, 0.0, 1.0, 0.0, 1.0, 1.0, 0.0, 1.0, 0.0, 0.0, 1.0, 0.0, 1.0, 1.0, 0.0, 1.0, 0.0, 0.0, 1.0, 0.0, 1.0, 1.0, 0.0, 1.0, 0.0, 0.0, 1.0, 0.0, 1.0, 1.0, 0.0, 1.0, 0.0, 0.0, 1.0, 0.0, 1.0, 1.0, 0.0, 1.0, 0.0, 0.0, 1.0, 0.0, 1.0, 1.0, 0.0, 1.0, 0.0, 0.0, 1.0, 0.0, 1.0, 1.0, 0.0, 1.0, 0.0, 0.0, 1.0, 0.0, 1.0, 1.0, 0.0, 1.0, 0.0, 0.0, 1.0, 0.0, 1.0, 1.0, 0.0, 1.0, 0.0, 0.0, 1.0, 0.0, 1.0, 1.0, 0.0, 1.0, 0.0, 0.0, 1.0, 0.0, 1.0, 1.0, 0.0, 1.0, 0.0, 0.0, 1.0, 0.0, 1.0, 1.0, 0.0, 1.0, 0.0, 0.0, 1.0, 0.0, 1.0, 1.0, 0.0, 1.0, 0.0, 0.0, 1.0, 0.0, 1.0, 1.0, 0.0, 1.0, 0.0, 0.0, 1.0, 0.0, 1.0, 1.0, 0.0, 1.0, 0.0, 0.0, 1.0, 0.0, 1.0, 1.0, 0.0, 1.0, 0.0, 0.0, 1.0, 0.0, 1.0, 1.0, 0.0, 1.0, 0.0, 0.0, 1.0, 0.0, 1.0, 1.0, 0.0, 1.0, 0.0, 0.0, 1.0, 0.0, 1.0, 1.0, 0.0, 1.0, 0.0, 0.0, 1.0, 0.0, 1.0, 1.0, 0.0, 1.0, 0.0, 0.0, 1.0, 0.0, 1.0, 1.0, 0.0, 1.0, 0.0, 0.0, 1.0, 0.0, 1.0, 1.0, 0.0, 1.0, 0.0, 0.0, 1.0, 0.0, 1.0, 1.0, 0.0, 1.0, 0.0, 0.0, 1.0, 0.0, 1.0, 1.0, 0.0, 1.0, 0.0, 0.0, 1.0, 0.0, 1.0, 1.0, 0.0, 1.0])
me_plane_001.update()
me_cube_005 = bpy.data.meshes.new('Cube.005')
me_cube_005.from_pydata([(-1.0, -1.0, -1.0), (-1.0, -1.0, 1.0), (1.0, 0.7823, 1.0), (1.0, 0.7823, -1.0), (1.0, 1.0, -1.0), (1.0, 1.0, 1.0), (0.5238, 1.0, -1.0), (0.5238, 1.0, 1.0), (0.5238, -1.0, -1.0), (0.5238, -1.0, 1.0), (-1.0, -0.5238, -1.0), (-1.0, -0.5238, 1.0), (1.0, -0.5238, -1.0), (1.0, -0.5238, 1.0), (0.5238, -0.5238, 1.0), (0.5238, -0.5238, -1.0), (1.0, -0.5238, -1.0), (0.5238, -1.0, -1.0), (0.9393, -0.5308, -1.0), (0.8803, -0.5465, -1.0), (0.8236, -0.5693, -1.0), (0.7699, -0.5985, -1.0), (0.72, -0.6337, -1.0), (0.6744, -0.6744, -1.0), (0.6337, -0.72, -1.0), (0.5985, -0.7699, -1.0), (0.5693, -0.8236, -1.0), (0.5465, -0.8803, -1.0), (0.5308, -0.9393, -1.0), (0.5238, -1.0, 1.0), (1.0, -0.5238, 1.0), (0.5308, -0.9393, 1.0), (0.5465, -0.8803, 1.0), (0.5693, -0.8236, 1.0), (0.5985, -0.7699, 1.0), (0.6337, -0.72, 1.0), (0.6744, -0.6744, 1.0), (0.72, -0.6337, 1.0), (0.7699, -0.5985, 1.0), (0.8236, -0.5693, 1.0), (0.8803, -0.5465, 1.0), (0.9393, -0.5308, 1.0), (-1.0, -0.5238, -1.0), (0.5238, 1.0, -1.0), (-0.987, -0.3249, -1.0), (-0.9481, -0.1294, -1.0), (-0.884, 0.05933, -1.0), (-0.7958, 0.2381, -1.0), (-0.6851, 0.4038, -1.0), (-0.5537, 0.5537, -1.0), (-0.4038, 0.6851, -1.0), (-0.2381, 0.7958, -1.0), (-0.05933, 0.884, -1.0), (0.1294, 0.9481, -1.0), (0.3249, 0.987, -1.0), (0.5238, 1.0, 1.0), (-1.0, -0.5238, 1.0), (0.3249, 0.987, 1.0), (0.1294, 0.9481, 1.0), (-0.05933, 0.884, 1.0), (-0.2381, 0.7958, 1.0), (-0.4038, 0.6851, 1.0), (-0.5537, 0.5537, 1.0), (-0.6851, 0.4038, 1.0), (-0.7958, 0.2381, 1.0), (-0.884, 0.05933, 1.0), (-0.9481, -0.1294, 1.0), (-0.987, -0.3249, 1.0), (0.5238, 0.7823, 1.0), (0.5238, 0.7823, -1.0), (-0.7823, -1.0, 1.0), (-0.7823, -1.0, -1.0), (-0.7823, -0.5238, -1.0), (-0.7823, -0.5238, 1.0), (0.3061, -1.0, -1.0), (0.3061, -0.5238, 1.0), (0.3061, -1.0, 1.0), (0.3061, -0.5238, -1.0), (1.0, -0.3061, -1.0), (1.0, -0.3061, 1.0), (0.5238, -0.3061, 1.0), (0.5238, -0.3061, -1.0), (-0.2555, 0.4918, 1.0), (-0.5893, 0.1188, 1.0), (0.3536, 0.7688, 1.0), (-0.7627, -0.3544, 1.0), (-0.1177, 0.5872, 1.0), (-0.4946, 0.2577, 1.0), (-0.7212, -0.1902, 1.0), (0.02957, 0.6694, 1.0), (-0.3804, 0.3804, 1.0), (-0.6641, -0.03175, 1.0), (0.1887, 0.7269, 1.0), (0.3796, -0.3358, 1.0), (0.3155, -0.4035, 1.0), (0.4954, -0.3082, 1.0), (0.3052, -0.495, 1.0), (0.4088, -0.3245, 1.0), (0.3313, -0.3761, 1.0), (0.3052, -0.4652, 1.0), (0.4379, -0.3164, 1.0), (0.3537, -0.3537, 1.0), (0.3094, -0.435, 1.0), (0.4669, -0.3115, 1.0), (0.5238, 0.7823, 0.5665), (1.0, 0.7823, 0.5665), (0.3061, -1.0, 0.5665), (-0.7823, -1.0, 0.5665), (-0.7823, -0.5238, 0.5665), (0.3061, -0.5238, 0.5665), (1.0, -0.3061, 0.5665), (0.5238, -0.3061, 0.5665), (-0.3804, 0.3804, 0.5665), (-0.4946, 0.2577, 0.5665), (-0.5893, 0.1188, 0.5665), (-0.6641, -0.03175, 0.5665), (-0.7212, -0.1902, 0.5665), (-0.7627, -0.3544, 0.5665), (0.3536, 0.7688, 0.5665), (0.1887, 0.7269, 0.5665), (0.02957, 0.6694, 0.5665), (-0.1177, 0.5872, 0.5665), (-0.2555, 0.4918, 0.5665), (0.3537, -0.3537, 0.5665), (0.3313, -0.3761, 0.5665), (0.3052, -0.4652, 0.5665), (0.3052, -0.495, 0.5665), (0.3796, -0.3358, 0.5665), (0.3094, -0.435, 0.5665), (0.4669, -0.3115, 0.5665), (0.4379, -0.3164, 0.5665), (0.4954, -0.3082, 0.5665), (0.3155, -0.4035, 0.5665), (0.4088, -0.3245, 0.5665), (-0.7823, -0.5238, 0.5665), (0.3061, -0.5238, 0.5665), (0.5238, 0.7823, 0.5665), (0.5238, -0.3061, 0.5665), (-0.3804, 0.3804, 0.5665), (-0.4946, 0.2577, 0.5665), (-0.5893, 0.1188, 0.5665), (-0.6641, -0.03175, 0.5665), (-0.7212, -0.1902, 0.5665), (-0.7627, -0.3544, 0.5665), (0.3536, 0.7688, 0.5665), (0.1887, 0.7269, 0.5665), (0.02957, 0.6694, 0.5665), (-0.1177, 0.5872, 0.5665), (-0.2555, 0.4918, 0.5665), (0.3537, -0.3537, 0.5665), (0.3313, -0.3761, 0.5665), (0.3052, -0.4652, 0.5665), (0.3052, -0.495, 0.5665), (0.3796, -0.3358, 0.5665), (0.3094, -0.435, 0.5665), (0.4669, -0.3115, 0.5665), (0.4379, -0.3164, 0.5665), (0.4954, -0.3082, 0.5665), (0.3155, -0.4035, 0.5665), (0.4088, -0.3245, 0.5665)], [], [(6, 7, 5, 4), (13, 14, 9, 29, 31, 32, 33, 34, 35, 36, 37, 38, 39, 40, 41, 30), (71, 70, 1, 0), (12, 13, 30, 16), (73, 11, 1, 70), (77, 15, 8, 74), (15, 12, 16, 18, 19, 20, 21, 22, 23, 24, 25, 26, 27, 28, 17, 8), (42, 44, 45, 46, 47, 48, 49, 50, 51, 52, 53, 54, 43, 6, 69, 81, 15, 77, 72, 10), (10, 11, 56, 42), (79, 80, 14, 13), (4, 5, 2, 3), (81, 78, 12, 15), (78, 79, 13, 12), (0, 1, 11, 10), (29, 17, 28, 31), (31, 28, 27, 32), (32, 27, 26, 33), (33, 26, 25, 34), (34, 25, 24, 35), (35, 24, 23, 36), (36, 23, 22, 37), (37, 22, 21, 38), (38, 21, 20, 39), (39, 20, 19, 40), (40, 19, 18, 41), (41, 18, 16, 30), (17, 29, 9, 8), (55, 43, 54, 57), (57, 54, 53, 58), (58, 53, 52, 59), (59, 52, 51, 60), (60, 51, 50, 61), (61, 50, 49, 62), (62, 49, 48, 63), (63, 48, 47, 64), (64, 47, 46, 65), (65, 46, 45, 66), (66, 45, 44, 67), (67, 44, 42, 56), (43, 55, 7, 6), (6, 4, 3, 69), (5, 7, 68, 2), (10, 72, 71, 0), (97, 100, 130, 133), (109, 108, 107, 106), (8, 9, 76, 74), (14, 75, 76, 9), (72, 77, 74, 71), (105, 104, 111, 110), (69, 3, 78, 81), (82, 90, 112, 122), (7, 55, 57, 58, 59, 60, 61, 62, 63, 64, 65, 66, 67, 56, 11, 73, 85, 88, 91, 83, 87, 90, 82, 86, 89, 92, 84, 68), (75, 14, 80, 95, 103, 100, 97, 93, 101, 98, 94, 102, 99, 96), (115, 116, 142, 141), (87, 83, 114, 113), (94, 98, 124, 132), (91, 88, 116, 115), (75, 96, 126, 109), (85, 73, 108, 117), (93, 97, 133, 127), (92, 89, 120, 119), (73, 70, 107, 108), (86, 82, 122, 121), (98, 101, 123, 124), (80, 79, 110, 111), (96, 99, 125, 126), (90, 87, 113, 112), (101, 93, 127, 123), (83, 91, 115, 114), (99, 102, 128, 125), (88, 85, 117, 116), (100, 103, 129, 130), (68, 84, 118, 104), (103, 95, 131, 129), (84, 92, 119, 118), (76, 75, 109, 106), (102, 94, 132, 128), (2, 68, 104, 105), (89, 86, 121, 120), (95, 80, 111, 131), (135, 152, 151, 154, 158, 150, 149, 153, 159, 156, 155, 157, 137, 136, 144, 145, 146, 147, 148, 138, 139, 140, 141, 142, 143, 134), (127, 133, 159, 153), (114, 115, 141, 140), (130, 129, 155, 156), (117, 108, 134, 143), (116, 117, 143, 142), (129, 131, 157, 155), (108, 109, 135, 134), (119, 120, 146, 145), (104, 118, 144, 136), (128, 132, 158, 154), (121, 122, 148, 147), (118, 119, 145, 144), (131, 111, 137, 157), (124, 123, 149, 150), (120, 121, 147, 146), (133, 130, 156, 159), (111, 104, 136, 137), (126, 125, 151, 152), (122, 112, 138, 148), (132, 124, 150, 158), (123, 127, 153, 149), (113, 114, 140, 139), (109, 126, 152, 135), (112, 113, 139, 138), (125, 128, 154, 151)])
_uv = me_cube_005.uv_layers.new(name='UVMap')
_uv.uv.foreach_set('vector', [0.375, 0.4405, 0.625, 0.4405, 0.625, 0.5, 0.375, 0.5, 0.625, 0.6905, 0.6845, 0.6905, 0.6845, 0.75, 0.6845, 0.75, 0.6836, 0.7424, 0.6817, 0.735, 0.6788, 0.7279, 0.6752, 0.7212, 0.6708, 0.715, 0.6657, 0.7093, 0.66, 0.7042, 0.6538, 0.6998, 0.6471, 0.6962, 0.64, 0.6933, 0.6326, 0.6914, 0.625, 0.6905, 0.375, 0.9728, 0.625, 0.9728, 0.625, 1.0, 0.375, 1.0, 0.375, 0.6905, 0.625, 0.6905, 0.625, 0.6905, 0.375, 0.6905, 0.8478, 0.6905, 0.875, 0.6905, 0.875, 0.75, 0.8478, 0.75, 0.2883, 0.6905, 0.3155, 0.6905, 0.3155, 0.75, 0.2883, 0.75, 0.3155, 0.6905, 0.375, 0.6905, 0.375, 0.6905, 0.3674, 0.6914, 0.36, 0.6933, 0.3529, 0.6962, 0.3462, 0.6998, 0.34, 0.7042, 0.3343, 0.7093, 0.3292, 0.715, 0.3248, 0.7212, 0.3212, 0.7279, 0.3183, 0.735, 0.3164, 0.7424, 0.3155, 0.75, 0.3155, 0.75, 0.125, 0.6905, 0.1266, 0.6656, 0.1315, 0.6412, 0.1395, 0.6176, 0.1505, 0.5952, 0.1644, 0.5745, 0.1808, 0.5558, 0.1995, 0.5394, 0.2202, 0.5255, 0.2426, 0.5145, 0.2662, 0.5065, 0.2906, 0.5016, 0.3155, 0.5, 0.3155, 0.5, 0.3155, 0.5272, 0.3155, 0.6633, 0.3155, 0.6905, 0.2883, 0.6905, 0.1522, 0.6905, 0.125, 0.6905, 0.375, 0.05952, 0.625, 0.05952, 0.625, 0.05952, 0.375, 0.05952, 0.625, 0.6633, 0.6845, 0.6633, 0.6845, 0.6905, 0.625, 0.6905, 0.375, 0.5, 0.625, 0.5, 0.625, 0.5272, 0.375, 0.5272, 0.3155, 0.6633, 0.375, 0.6633, 0.375, 0.6905, 0.3155, 0.6905, 0.375, 0.6633, 0.625, 0.6633, 0.625, 0.6905, 0.375, 0.6905, 0.375, 0.0, 0.625, 0.0, 0.625, 0.05952, 0.375, 0.05952, 0.625, 0.8095, 0.375, 0.8095, 0.375, 0.8086, 0.625, 0.8086, 0.625, 0.8086, 0.375, 0.8086, 0.375, 0.8067, 0.625, 0.8067, 0.625, 0.8067, 0.375, 0.8067, 0.375, 0.8038, 0.625, 0.8038, 0.625, 0.8038, 0.375, 0.8038, 0.375, 0.8002, 0.625, 0.8002, 0.625, 0.8002, 0.375, 0.8002, 0.375, 0.7958, 0.625, 0.7958, 0.625, 0.7958, 0.375, 0.7958, 0.375, 0.75, 0.625, 0.75, 0.625, 0.75, 0.375, 0.75, 0.375, 0.7042, 0.625, 0.7042, 0.625, 0.7042, 0.375, 0.7042, 0.375, 0.6998, 0.625, 0.6998, 0.625, 0.6998, 0.375, 0.6998, 0.375, 0.6962, 0.625, 0.6962, 0.625, 0.6962, 0.375, 0.6962, 0.375, 0.6933, 0.625, 0.6933, 0.625, 0.6933, 0.375, 0.6933, 0.375, 0.6914, 0.625, 0.6914, 0.625, 0.6914, 0.375, 0.6914, 0.375, 0.6905, 0.625, 0.6905, 0.375, 0.8095, 0.625, 0.8095, 0.625, 0.8095, 0.375, 0.8095, 0.625, 0.4405, 0.375, 0.4405, 0.375, 0.4156, 0.625, 0.4156, 0.625, 0.4156, 0.375, 0.4156, 0.375, 0.3912, 0.625, 0.3912, 0.625, 0.3912, 0.375, 0.3912, 0.375, 0.3676, 0.625, 0.3676, 0.625, 0.3676, 0.375, 0.3676, 0.375, 0.3452, 0.625, 0.3452, 0.625, 0.3452, 0.375, 0.3452, 0.375, 0.3245, 0.625, 0.3245, 0.625, 0.3245, 0.375, 0.3245, 0.375, 0.25, 0.625, 0.25, 0.625, 0.25, 0.375, 0.25, 0.375, 0.1755, 0.625, 0.1755, 0.625, 0.1755, 0.375, 0.1755, 0.375, 0.1548, 0.625, 0.1548, 0.625, 0.1548, 0.375, 0.1548, 0.375, 0.1324, 0.625, 0.1324, 0.625, 0.1324, 0.375, 0.1324, 0.375, 0.1088, 0.625, 0.1088, 0.625, 0.1088, 0.375, 0.1088, 0.375, 0.08439, 0.625, 0.08439, 0.625, 0.08439, 0.375, 0.08439, 0.375, 0.05952, 0.625, 0.05952, 0.375, 0.4405, 0.625, 0.4405, 0.625, 0.4405, 0.375, 0.4405, 0.3155, 0.5, 0.375, 0.5, 0.375, 0.5272, 0.3155, 0.5272, 0.625, 0.5, 0.6845, 0.5, 0.6845, 0.5272, 0.625, 0.5272, 0.125, 0.6905, 0.1522, 0.6905, 0.1522, 0.75, 0.125, 0.75, 0.6989, 0.6656, 0.6953, 0.6646, 0.6953, 0.6646, 0.6989, 0.6656, 0.7117, 0.6905, 0.8478, 0.6905, 0.8478, 0.75, 0.7117, 0.75, 0.375, 0.8095, 0.625, 0.8095, 0.625, 0.8367, 0.375, 0.8367, 0.6845, 0.6905, 0.7117, 0.6905, 0.7117, 0.75, 0.6845, 0.75, 0.1522, 0.6905, 0.2883, 0.6905, 0.2883, 0.75, 0.1522, 0.75, 0.625, 0.5272, 0.6845, 0.5272, 0.6845, 0.6633, 0.625, 0.6633, 0.3155, 0.5272, 0.375, 0.5272, 0.375, 0.6633, 0.3155, 0.6633, 0.7819, 0.5635, 0.7976, 0.5774, 0.7976, 0.5774, 0.7819, 0.5635, 0.625, 0.4405, 0.625, 0.4405, 0.625, 0.4156, 0.625, 0.3912, 0.625, 0.3676, 0.625, 0.3452, 0.625, 0.3245, 0.625, 0.25, 0.625, 0.1755, 0.625, 0.1548, 0.625, 0.1324, 0.625, 0.1088, 0.625, 0.08439, 0.625, 0.05952, 0.625, 0.05952, 0.8478, 0.6905, 0.8453, 0.6693, 0.8401, 0.6488, 0.833, 0.629, 0.8237, 0.6101, 0.8118, 0.5928, 0.7976, 0.5774, 0.7819, 0.5635, 0.7647, 0.5516, 0.7463, 0.5413, 0.7264, 0.5341, 0.7058, 0.5289, 0.6845, 0.5272, 0.7117, 0.6905, 0.6845, 0.6905, 0.6845, 0.6633, 0.6881, 0.6635, 0.6916, 0.6639, 0.6953, 0.6646, 0.6989, 0.6656, 0.7026, 0.667, 0.7058, 0.6692, 0.7086, 0.672, 0.7106, 0.6754, 0.7113, 0.6794, 0.7118, 0.6832, 0.7118, 0.6869, 0.833, 0.629, 0.8401, 0.6488, 0.8401, 0.6488, 0.833, 0.629, 0.8118, 0.5928, 0.8237, 0.6101, 0.8237, 0.6101, 0.8118, 0.5928, 0.7106, 0.6754, 0.7086, 0.672, 0.7086, 0.672, 0.7106, 0.6754, 0.833, 0.629, 0.8401, 0.6488, 0.8401, 0.6488, 0.833, 0.629, 0.7117, 0.6905, 0.7118, 0.6869, 0.7118, 0.6869, 0.7117, 0.6905, 0.8453, 0.6693, 0.8478, 0.6905, 0.8478, 0.6905, 0.8453, 0.6693, 0.7026, 0.667, 0.6989, 0.6656, 0.6989, 0.6656, 0.7026, 0.667, 0.7264, 0.5341, 0.7463, 0.5413, 0.7463, 0.5413, 0.7264, 0.5341, 0.8478, 0.6905, 0.8478, 0.75, 0.8478, 0.75, 0.8478, 0.6905, 0.7647, 0.5516, 0.7819, 0.5635, 0.7819, 0.5635, 0.7647, 0.5516, 0.7086, 0.672, 0.7058, 0.6692, 0.7058, 0.6692, 0.7086, 0.672, 0.6845, 0.6633, 0.625, 0.6633, 0.625, 0.6633, 0.6845, 0.6633, 0.7118, 0.6869, 0.7118, 0.6832, 0.7118, 0.6832, 0.7118, 0.6869, 0.7976, 0.5774, 0.8118, 0.5928, 0.8118, 0.5928, 0.7976, 0.5774, 0.7058, 0.6692, 0.7026, 0.667, 0.7026, 0.667, 0.7058, 0.6692, 0.8237, 0.6101, 0.833, 0.629, 0.833, 0.629, 0.8237, 0.6101, 0.7118, 0.6832, 0.7113, 0.6794, 0.7113, 0.6794, 0.7118, 0.6832, 0.8401, 0.6488, 0.8453, 0.6693, 0.8453, 0.6693, 0.8401, 0.6488, 0.6953, 0.6646, 0.6916, 0.6639, 0.6916, 0.6639, 0.6953, 0.6646, 0.6845, 0.5272, 0.7058, 0.5289, 0.7058, 0.5289, 0.6845, 0.5272, 0.6916, 0.6639, 0.6881, 0.6635, 0.6881, 0.6635, 0.6916, 0.6639, 0.7058, 0.5289, 0.7264, 0.5341, 0.7264, 0.5341, 0.7058, 0.5289, 0.7117, 0.75, 0.7117, 0.6905, 0.7117, 0.6905, 0.7117, 0.75, 0.7113, 0.6794, 0.7106, 0.6754, 0.7106, 0.6754, 0.7113, 0.6794, 0.625, 0.5272, 0.6845, 0.5272, 0.6845, 0.5272, 0.625, 0.5272, 0.7463, 0.5413, 0.7647, 0.5516, 0.7647, 0.5516, 0.7463, 0.5413, 0.6881, 0.6635, 0.6845, 0.6633, 0.6845, 0.6633, 0.6881, 0.6635, 0.7117, 0.6905, 0.7118, 0.6869, 0.7118, 0.6832, 0.7113, 0.6794, 0.7106, 0.6754, 0.7086, 0.672, 0.7058, 0.6692, 0.7026, 0.667, 0.6989, 0.6656, 0.6953, 0.6646, 0.6916, 0.6639, 0.6881, 0.6635, 0.6845, 0.6633, 0.6845, 0.5272, 0.7058, 0.5289, 0.7264, 0.5341, 0.7463, 0.5413, 0.7647, 0.5516, 0.7819, 0.5635, 0.7976, 0.5774, 0.8118, 0.5928, 0.8237, 0.6101, 0.833, 0.629, 0.8401, 0.6488, 0.8453, 0.6693, 0.8478, 0.6905, 0.7026, 0.667, 0.6989, 0.6656, 0.6989, 0.6656, 0.7026, 0.667, 0.8237, 0.6101, 0.833, 0.629, 0.833, 0.629, 0.8237, 0.6101, 0.6953, 0.6646, 0.6916, 0.6639, 0.6916, 0.6639, 0.6953, 0.6646, 0.8453, 0.6693, 0.8478, 0.6905, 0.8478, 0.6905, 0.8453, 0.6693, 0.8401, 0.6488, 0.8453, 0.6693, 0.8453, 0.6693, 0.8401, 0.6488, 0.6916, 0.6639, 0.6881, 0.6635, 0.6881, 0.6635, 0.6916, 0.6639, 0.8478, 0.6905, 0.7117, 0.6905, 0.7117, 0.6905, 0.8478, 0.6905, 0.7264, 0.5341, 0.7463, 0.5413, 0.7463, 0.5413, 0.7264, 0.5341, 0.6845, 0.5272, 0.7058, 0.5289, 0.7058, 0.5289, 0.6845, 0.5272, 0.7113, 0.6794, 0.7106, 0.6754, 0.7106, 0.6754, 0.7113, 0.6794, 0.7647, 0.5516, 0.7819, 0.5635, 0.7819, 0.5635, 0.7647, 0.5516, 0.7058, 0.5289, 0.7264, 0.5341, 0.7264, 0.5341, 0.7058, 0.5289, 0.6881, 0.6635, 0.6845, 0.6633, 0.6845, 0.6633, 0.6881, 0.6635, 0.7086, 0.672, 0.7058, 0.6692, 0.7058, 0.6692, 0.7086, 0.672, 0.7463, 0.5413, 0.7647, 0.5516, 0.7647, 0.5516, 0.7463, 0.5413, 0.6989, 0.6656, 0.6953, 0.6646, 0.6953, 0.6646, 0.6989, 0.6656, 0.6845, 0.6633, 0.6845, 0.5272, 0.6845, 0.5272, 0.6845, 0.6633, 0.7118, 0.6869, 0.7118, 0.6832, 0.7118, 0.6832, 0.7118, 0.6869, 0.7819, 0.5635, 0.7976, 0.5774, 0.7976, 0.5774, 0.7819, 0.5635, 0.7106, 0.6754, 0.7086, 0.672, 0.7086, 0.672, 0.7106, 0.6754, 0.7058, 0.6692, 0.7026, 0.667, 0.7026, 0.667, 0.7058, 0.6692, 0.8118, 0.5928, 0.8237, 0.6101, 0.8237, 0.6101, 0.8118, 0.5928, 0.7117, 0.6905, 0.7118, 0.6869, 0.7118, 0.6869, 0.7117, 0.6905, 0.7976, 0.5774, 0.8118, 0.5928, 0.8118, 0.5928, 0.7976, 0.5774, 0.7118, 0.6832, 0.7113, 0.6794, 0.7113, 0.6794, 0.7118, 0.6832])
me_cube_005.update()
me_plane_002 = bpy.data.meshes.new('Plane.002')
me_plane_002.from_pydata([(-1.625, -103.6, 0.01697), (-1.638, -103.5, 0.01697), (-1.621, -92.59, 0.01697), (-1.616, -81.65, 0.01697), (-1.609, -70.83, 0.01697), (-1.601, -59.98, 0.01697), (-1.585, -49.74, 0.01697), (-1.564, -40.39, 0.01697), (-1.528, -30.86, 0.01697), (-1.49, -22.98, 0.01697), (-1.433, -15.51, 0.01697), (-1.357, -10.6, 0.01697), (-1.26, -7.671, 0.01697), (-1.142, -5.899, 0.01697), (-1.041, -5.618, 0.01697), (-0.9678, -5.38, 0.01697), (-0.9679, -3.38, 0.01697), (-1.041, -3.619, 0.01697), (-1.143, -3.905, 0.01697), (-1.262, -5.692, 0.01697), (-1.36, -8.653, 0.01697), (-1.439, -13.68, 0.01697), (-1.499, -21.43, 0.01697), (-1.539, -29.64, 0.01697), (-1.576, -39.47, 0.01697), (-1.598, -49.09, 0.01697), (-1.614, -59.57, 0.01697), (-1.622, -70.58, 0.01697), (-1.629, -81.49, 0.01697), (-1.634, -92.47, 0.01697), (-1.625, -103.6, 0.01697), (-1.638, -103.6, 0.01697)], [], [(0, 2, 29, 1), (2, 3, 28, 29), (3, 4, 27, 28), (4, 5, 26, 27), (5, 6, 25, 26), (6, 7, 24, 25), (7, 8, 23, 24), (8, 9, 22, 23), (9, 10, 21, 22), (10, 11, 20, 21), (11, 12, 19, 20), (12, 13, 18, 19), (13, 14, 17, 18), (14, 15, 16, 17), (0, 1, 31, 30)])
_uv = me_plane_002.uv_layers.new(name='UVMap')
_uv.uv.foreach_set('vector', [0.0, 0.0, 0.03704, 0.0, 0.03704, 1.0, 0.0, 1.0, 0.03704, 0.0, 0.07407, 0.0, 0.07407, 1.0, 0.03704, 1.0, 0.07407, 0.0, 0.1111, 0.0, 0.1111, 1.0, 0.07407, 1.0, 0.1111, 0.0, 0.1481, 0.0, 0.1481, 1.0, 0.1111, 1.0, 0.1481, 0.0, 0.1852, 0.0, 0.1852, 1.0, 0.1481, 1.0, 0.1852, 0.0, 0.2222, 0.0, 0.2222, 1.0, 0.1852, 1.0, 0.2222, 0.0, 0.2593, 0.0, 0.2593, 1.0, 0.2222, 1.0, 0.2593, 0.0, 0.2963, 0.0, 0.2963, 1.0, 0.2593, 1.0, 0.2963, 0.0, 0.3333, 0.0, 0.3333, 1.0, 0.2963, 1.0, 0.3333, 0.0, 0.3704, 0.0, 0.3704, 1.0, 0.3333, 1.0, 0.3704, 0.0, 0.4074, 0.0, 0.4074, 1.0, 0.3704, 1.0, 0.4074, 0.0, 0.4444, 0.0, 0.4444, 1.0, 0.4074, 1.0, 0.4444, 0.0, 0.4815, 0.0, 0.4815, 1.0, 0.4444, 1.0, 0.4815, 0.0, 0.5185, 0.0, 0.5185, 1.0, 0.4815, 1.0, 0.0, 0.0, 0.0, 1.0, 0.0, 1.0, 0.0, 0.0])
me_plane_002.update()
me_plane_003 = bpy.data.meshes.new('Plane.003')
me_plane_003.from_pydata([(-1.953, -137.7, 0.01697), (-1.967, -137.6, 0.01697), (-1.952, -119.8, 0.01697), (-1.933, -92.58, 0.01697), (-1.907, -68.36, 0.01697), (-1.842, -44.82, 0.01697), (-1.743, -26.42, 0.01697), (-1.672, -18.87, 0.01697), (-1.593, -14.33, 0.01697), (-1.521, -11.74, 0.01697), (-1.433, -8.606, 0.01697), (-1.336, -6.987, 0.01697), (-1.26, -5.962, 0.01697), (-1.142, -5.899, 0.01697), (-1.041, -5.618, 0.01697), (-0.9678, -5.38, 0.01697), (-0.9679, -3.38, 0.01697), (-1.041, -3.619, 0.01697), (-1.143, -3.905, 0.01697), (-1.262, -3.982, 0.01697), (-1.339, -5.044, 0.01697), (-1.438, -6.776, 0.01697), (-1.529, -10.19, 0.01697), (-1.604, -13.11, 0.01697), (-1.684, -17.94, 0.01697), (-1.756, -25.77, 0.01697), (-1.855, -44.41, 0.01697), (-1.92, -68.11, 0.01697), (-1.947, -92.41, 0.01697), (-1.966, -119.7, 0.01697), (-1.957, -153.2, 0.01697), (-1.971, -153.2, 0.01697)], [], [(0, 2, 29, 1), (2, 3, 28, 29), (3, 4, 27, 28), (4, 5, 26, 27), (5, 6, 25, 26), (6, 7, 24, 25), (7, 8, 23, 24), (8, 9, 22, 23), (9, 10, 21, 22), (10, 11, 20, 21), (11, 12, 19, 20), (12, 13, 18, 19), (13, 14, 17, 18), (14, 15, 16, 17), (0, 1, 31, 30)])
_uv = me_plane_003.uv_layers.new(name='UVMap')
_uv.uv.foreach_set('vector', [0.0, 0.0, 0.03704, 0.0, 0.03704, 1.0, 0.0, 1.0, 0.03704, 0.0, 0.07407, 0.0, 0.07407, 1.0, 0.03704, 1.0, 0.07407, 0.0, 0.1111, 0.0, 0.1111, 1.0, 0.07407, 1.0, 0.1111, 0.0, 0.1481, 0.0, 0.1481, 1.0, 0.1111, 1.0, 0.1481, 0.0, 0.1852, 0.0, 0.1852, 1.0, 0.1481, 1.0, 0.1852, 0.0, 0.2222, 0.0, 0.2222, 1.0, 0.1852, 1.0, 0.2222, 0.0, 0.2593, 0.0, 0.2593, 1.0, 0.2222, 1.0, 0.2593, 0.0, 0.2963, 0.0, 0.2963, 1.0, 0.2593, 1.0, 0.2963, 0.0, 0.3333, 0.0, 0.3333, 1.0, 0.2963, 1.0, 0.3333, 0.0, 0.3704, 0.0, 0.3704, 1.0, 0.3333, 1.0, 0.3704, 0.0, 0.4074, 0.0, 0.4074, 1.0, 0.3704, 1.0, 0.4074, 0.0, 0.4444, 0.0, 0.4444, 1.0, 0.4074, 1.0, 0.4444, 0.0, 0.4815, 0.0, 0.4815, 1.0, 0.4444, 1.0, 0.4815, 0.0, 0.5185, 0.0, 0.5185, 1.0, 0.4815, 1.0, 0.0, 0.0, 0.0, 1.0, 0.0, 1.0, 0.0, 0.0])
me_plane_003.update()
me_plane_004 = bpy.data.meshes.new('Plane.004')
me_plane_004.from_pydata([(-1.953, -137.7, 0.01697), (-1.967, -137.6, 0.01697), (-1.952, -119.8, 0.01697), (-1.945, -101.5, 0.01697), (-1.917, -73.81, 0.01697), (-1.84, -48.54, 0.01697), (-1.764, -33.36, 0.01697), (-1.683, -24.07, 0.01697), (-1.6, -17.56, 0.01697), (-1.55, -15.47, 0.01697), (-1.467, -13.33, 0.01697), (-1.371, -11.71, 0.01697), (-1.294, -10.68, 0.01697), (-1.177, -10.62, 0.01697), (-1.076, -10.34, 0.01697), (-1.003, -10.1, 0.01697), (-1.003, -8.098, 0.01697), (-1.076, -8.338, 0.01697), (-1.178, -8.624, 0.01697), (-1.296, -8.701, 0.01697), (-1.374, -9.763, 0.01697), (-1.473, -11.49, 0.01697), (-1.559, -13.92, 0.01697), (-1.611, -16.34, 0.01697), (-1.695, -23.15, 0.01697), (-1.777, -32.71, 0.01697), (-1.853, -48.13, 0.01697), (-1.93, -73.56, 0.01697), (-1.958, -101.3, 0.01697), (-1.966, -119.7, 0.01697), (-1.957, -153.2, 0.01697), (-1.971, -153.2, 0.01697)], [], [(0, 2, 29, 1), (2, 3, 28, 29), (3, 4, 27, 28), (4, 5, 26, 27), (5, 6, 25, 26), (6, 7, 24, 25), (7, 8, 23, 24), (8, 9, 22, 23), (9, 10, 21, 22), (10, 11, 20, 21), (11, 12, 19, 20), (12, 13, 18, 19), (13, 14, 17, 18), (14, 15, 16, 17), (0, 1, 31, 30)])
_uv = me_plane_004.uv_layers.new(name='UVMap')
_uv.uv.foreach_set('vector', [0.0, 0.0, 0.03704, 0.0, 0.03704, 1.0, 0.0, 1.0, 0.03704, 0.0, 0.07407, 0.0, 0.07407, 1.0, 0.03704, 1.0, 0.07407, 0.0, 0.1111, 0.0, 0.1111, 1.0, 0.07407, 1.0, 0.1111, 0.0, 0.1481, 0.0, 0.1481, 1.0, 0.1111, 1.0, 0.1481, 0.0, 0.1852, 0.0, 0.1852, 1.0, 0.1481, 1.0, 0.1852, 0.0, 0.2222, 0.0, 0.2222, 1.0, 0.1852, 1.0, 0.2222, 0.0, 0.2593, 0.0, 0.2593, 1.0, 0.2222, 1.0, 0.2593, 0.0, 0.2963, 0.0, 0.2963, 1.0, 0.2593, 1.0, 0.2963, 0.0, 0.3333, 0.0, 0.3333, 1.0, 0.2963, 1.0, 0.3333, 0.0, 0.3704, 0.0, 0.3704, 1.0, 0.3333, 1.0, 0.3704, 0.0, 0.4074, 0.0, 0.4074, 1.0, 0.3704, 1.0, 0.4074, 0.0, 0.4444, 0.0, 0.4444, 1.0, 0.4074, 1.0, 0.4444, 0.0, 0.4815, 0.0, 0.4815, 1.0, 0.4444, 1.0, 0.4815, 0.0, 0.5185, 0.0, 0.5185, 1.0, 0.4815, 1.0, 0.0, 0.0, 0.0, 1.0, 0.0, 1.0, 0.0, 0.0])
me_plane_004.update()
me_plane_005 = bpy.data.meshes.new('Plane.005')
me_plane_005.from_pydata([(-1.953, -137.7, 0.01697), (-1.967, -137.6, 0.01697), (-1.952, -119.8, 0.01697), (-1.945, -101.5, 0.01697), (-1.917, -73.81, 0.01697), (-1.84, -48.54, 0.01697), (-1.764, -33.36, 0.01697), (-1.683, -24.07, 0.01697), (-1.6, -17.56, 0.01697), (-1.55, -15.47, 0.01697), (-1.467, -13.33, 0.01697), (-1.374, -11.37, 0.01697), (-1.281, -10.35, 0.01697), (-1.179, -9.786, 0.01697), (-1.076, -9.505, 0.01697), (-0.9978, -9.801, 0.01697), (-0.9979, -7.801, 0.01697), (-1.076, -7.507, 0.01697), (-1.18, -7.793, 0.01697), (-1.283, -8.369, 0.01697), (-1.377, -9.43, 0.01697), (-1.473, -11.49, 0.01697), (-1.559, -13.92, 0.01697), (-1.611, -16.34, 0.01697), (-1.695, -23.15, 0.01697), (-1.777, -32.71, 0.01697), (-1.853, -48.13, 0.01697), (-1.93, -73.56, 0.01697), (-1.958, -101.3, 0.01697), (-1.966, -119.7, 0.01697), (-1.957, -153.2, 0.01697), (-1.971, -153.2, 0.01697)], [], [(0, 2, 29, 1), (2, 3, 28, 29), (3, 4, 27, 28), (4, 5, 26, 27), (5, 6, 25, 26), (6, 7, 24, 25), (7, 8, 23, 24), (8, 9, 22, 23), (9, 10, 21, 22), (10, 11, 20, 21), (11, 12, 19, 20), (12, 13, 18, 19), (13, 14, 17, 18), (14, 15, 16, 17), (0, 1, 31, 30)])
_uv = me_plane_005.uv_layers.new(name='UVMap')
_uv.uv.foreach_set('vector', [0.0, 0.0, 0.03704, 0.0, 0.03704, 1.0, 0.0, 1.0, 0.03704, 0.0, 0.07407, 0.0, 0.07407, 1.0, 0.03704, 1.0, 0.07407, 0.0, 0.1111, 0.0, 0.1111, 1.0, 0.07407, 1.0, 0.1111, 0.0, 0.1481, 0.0, 0.1481, 1.0, 0.1111, 1.0, 0.1481, 0.0, 0.1852, 0.0, 0.1852, 1.0, 0.1481, 1.0, 0.1852, 0.0, 0.2222, 0.0, 0.2222, 1.0, 0.1852, 1.0, 0.2222, 0.0, 0.2593, 0.0, 0.2593, 1.0, 0.2222, 1.0, 0.2593, 0.0, 0.2963, 0.0, 0.2963, 1.0, 0.2593, 1.0, 0.2963, 0.0, 0.3333, 0.0, 0.3333, 1.0, 0.2963, 1.0, 0.3333, 0.0, 0.3704, 0.0, 0.3704, 1.0, 0.3333, 1.0, 0.3704, 0.0, 0.4074, 0.0, 0.4074, 1.0, 0.3704, 1.0, 0.4074, 0.0, 0.4444, 0.0, 0.4444, 1.0, 0.4074, 1.0, 0.4444, 0.0, 0.4815, 0.0, 0.4815, 1.0, 0.4444, 1.0, 0.4815, 0.0, 0.5185, 0.0, 0.5185, 1.0, 0.4815, 1.0, 0.0, 0.0, 0.0, 1.0, 0.0, 1.0, 0.0, 0.0])
me_plane_005.update()
me_cube = bpy.data.meshes.new('Cube')
me_cube.from_pydata([(0.4183, -0.3575, 0.3233), (1.0, 1.0, 1.0), (1.0, 1.0, 0.0), (1.0, -1.0, 1.0), (1.0, -1.0, 0.0), (1.0, 0.6598, 1.0), (1.0, -0.3333, 1.0), (0.4183, -0.8683, 0.007424), (0.5477, 0.4352, 2.267), (0.4183, -0.866, 0.3378), (0.5477, -0.1088, 2.267), (0.4183, -0.7669, 0.6024), (0.4183, -0.6091, 0.7), (0.4183, -0.4527, 0.5934), (0.4183, 0.8927, 0.3233), (0.4183, 0.3819, 0.007424), (0.4183, 0.3843, 0.3378), (0.4183, 0.4833, 0.6024), (0.4183, 0.6412, 0.7), (0.4183, 0.7976, 0.5934), (0.4183, -0.3598, 0.0), (0.4183, 0.3845, 0.0), (1.0, -0.8657, 0.0), (1.0, -0.3598, 0.0), (0.4183, 0.8904, 0.0), (1.0, 0.8904, 0.0), (1.0, 0.3845, 0.0), (0.4183, -0.8657, 0.0), (1.0, -0.866, 0.3378), (1.0, -0.6091, 0.7), (1.0, -0.7669, 0.6024), (1.0, 0.8927, 0.3233), (1.0, -0.8683, 0.007424), (1.0, -0.4527, 0.5934), (1.0, 0.3819, 0.007424), (1.0, -0.3575, 0.3233), (1.0, 0.3843, 0.3378), (1.0, 0.6412, 0.7), (1.0, 0.4833, 0.6024), (1.0, 0.7976, 0.5934), (0.0, 1.0, 1.0), (0.0, -1.0, 1.0), (0.0, -1.0, 0.0), (0.0, -0.3333, 1.0), (0.0, 0.6598, 1.0), (0.0, 0.4352, 2.267), (0.0, -0.1088, 2.267), (0.0, 1.0, 0.0), (1.113, -1.016, 0.09339), (1.113, -1.016, -0.08088), (0.0, -1.016, 0.09339), (0.0, -1.016, -0.08088), (0.3801, -1.016, 0.3517), (0.3801, -1.016, 0.1774), (0.0, -1.016, 0.3517), (0.0, -1.016, 0.1774), (1.07, -1.016, 0.9781), (1.07, -1.016, 0.8038), (0.6901, -1.016, 0.9781), (0.6901, -1.016, 0.8038), (1.383, -0.3463, 1.193), (1.383, -0.3463, 1.068), (1.109, -0.3463, 1.193), (1.109, -0.3463, 1.068), (1.085, 0.06142, 0.9059), (1.085, 0.06142, 0.8237), (0.9058, 0.06142, 0.9059), (0.9058, 0.06142, 0.8237), (1.113, -0.9495, 0.09339), (1.113, -0.9495, -0.08088), (0.0, -0.9495, 0.09339), (0.0, -0.9495, -0.08088), (0.3801, -0.9495, 0.3517), (0.3801, -0.9495, 0.1774), (0.0, -0.9495, 0.3517), (0.0, -0.9495, 0.1774), (1.07, -0.9495, 0.9781), (1.07, -0.9495, 0.8038), (0.6901, -0.9495, 0.9781), (0.6901, -0.9495, 0.8038), (1.368, -0.2796, 1.178), (1.368, -0.2796, 1.083), (1.124, -0.2796, 1.178), (1.124, -0.2796, 1.083), (1.085, 0.1282, 0.9059), (1.085, 0.1282, 0.8237), (0.9058, 0.1282, 0.9059), (0.9058, 0.1282, 0.8237), (0.9604, -1.016, 0.9781), (0.9604, -1.016, 0.8038), (0.9604, -0.9495, 0.9781), (0.9604, -0.9495, 0.8038), (1.383, -0.2796, 1.193), (1.383, -0.2796, 1.068), (1.109, -0.2796, 1.193), (1.109, -0.2796, 1.068), (1.368, -0.3062, 1.178), (1.368, -0.3062, 1.083), (1.124, -0.3062, 1.178), (1.124, -0.3062, 1.083), (0.9718, -0.3282, 0.9998), (0.9718, -0.3282, 1.057), (0.9718, -0.2976, 0.9998), (0.9718, -0.2976, 1.057), (1.113, 0.9542, 0.09339), (1.113, 0.9542, -0.08088), (0.0, 0.9542, 0.09339), (0.0, 0.9542, -0.08088), (0.3801, 0.9542, 0.3517), (0.3801, 0.9542, 0.1774), (0.0, 0.9542, 0.3517), (0.0, 0.9542, 0.1774), (1.07, 0.9542, 0.9781), (1.07, 0.9542, 0.8038), (0.6901, 0.9542, 0.9781), (0.6901, 0.9542, 0.8038), (1.113, 1.021, 0.09339), (1.113, 1.021, -0.08088), (0.0, 1.021, 0.09339), (0.0, 1.021, -0.08088), (0.3801, 1.021, 0.3517), (0.3801, 1.021, 0.1774), (0.0, 1.021, 0.3517), (0.0, 1.021, 0.1774), (1.07, 1.021, 0.9781), (1.07, 1.021, 0.8038), (0.6901, 1.021, 0.9781), (0.6901, 1.021, 0.8038), (0.9604, 0.9542, 0.9781), (0.9604, 0.9542, 0.8038), (0.9604, 1.021, 0.9781), (0.9604, 1.021, 0.8038), (0.7193, -0.3747, 0.1484), (1.113, -0.4204, 0.1522), (0.7193, -0.421, -0.1363), (1.113, -0.4526, -0.06791), (0.7193, -0.5421, -0.3122), (1.113, -0.5603, -0.2207), (0.7193, -0.6917, -0.3122), (1.113, -0.6678, -0.2207), (0.7193, -0.8128, -0.1363), (1.113, -0.7708, -0.07736), (0.7193, -0.859, 0.1484), (1.113, -0.8124, 0.1484), (0.7193, -0.8128, 0.433), (1.113, -0.7727, 0.3779), (0.7193, -0.6917, 0.609), (1.113, -0.6725, 0.5193), (0.7193, -0.5421, 0.609), (1.113, -0.5574, 0.5193), (0.7193, -0.421, 0.433), (1.113, -0.4583, 0.3798), (1.113, -0.421, -0.1363), (1.113, -0.3747, 0.1484), (1.113, -0.5421, -0.3122), (1.113, -0.6917, -0.3122), (1.113, -0.8128, -0.1363), (1.113, -0.859, 0.1484), (1.113, -0.8128, 0.433), (1.113, -0.6917, 0.609), (1.113, -0.5421, 0.609), (1.113, -0.421, 0.433), (1.028, -0.5736, 0.09948), (1.028, -0.5664, 0.1542), (1.028, -0.6038, 0.05733), (1.028, -0.6271, 0.06068), (1.028, -0.6564, 0.09367), (1.028, -0.6652, 0.1505), (1.028, -0.6556, 0.2109), (1.028, -0.6291, 0.2481), (1.028, -0.6032, 0.2481), (1.028, -0.5765, 0.2078), (1.028, -0.4526, -0.06791), (1.028, -0.4204, 0.1522), (1.028, -0.5603, -0.2207), (1.028, -0.6678, -0.2207), (1.028, -0.7708, -0.07736), (1.028, -0.8124, 0.1484), (1.028, -0.7727, 0.3779), (1.028, -0.6725, 0.5193), (1.028, -0.5574, 0.5193), (1.028, -0.4583, 0.3798), (1.057, -0.5736, 0.09948), (1.057, -0.5664, 0.1542), (1.057, -0.6038, 0.05733), (1.057, -0.6271, 0.06068), (1.057, -0.6564, 0.09367), (1.057, -0.6652, 0.1505), (1.057, -0.6556, 0.2109), (1.057, -0.6291, 0.2481), (1.057, -0.6032, 0.2481), (1.057, -0.5765, 0.2078), (0.8682, -0.4526, -0.06791), (0.8682, -0.4204, 0.1522), (0.8682, -0.6678, -0.2207), (0.8682, -0.5603, -0.2207), (0.8682, -0.8124, 0.1484), (0.8682, -0.7708, -0.07736), (0.8682, -0.6725, 0.5193), (0.8682, -0.7727, 0.3779), (0.8682, -0.4583, 0.3798), (0.8682, -0.5574, 0.5193), (0.8682, -0.5736, 0.09948), (0.8682, -0.5664, 0.1542), (0.8682, -0.6271, 0.06068), (0.8682, -0.6038, 0.05733), (0.8682, -0.6652, 0.1505), (0.8682, -0.6564, 0.09367), (0.8682, -0.6291, 0.2481), (0.8682, -0.6556, 0.2109), (0.8682, -0.5765, 0.2078), (0.8682, -0.6032, 0.2481), (0.7193, 0.881, 0.1484), (1.113, 0.8353, 0.1522), (0.7193, 0.8348, -0.1363), (1.113, 0.8032, -0.06791), (0.7193, 0.7137, -0.3122), (1.113, 0.6955, -0.2207), (0.7193, 0.564, -0.3122), (1.113, 0.5879, -0.2207), (0.7193, 0.4429, -0.1363), (1.113, 0.4849, -0.07736), (0.7193, 0.3967, 0.1484), (1.113, 0.4433, 0.1484), (0.7193, 0.4429, 0.433), (1.113, 0.4831, 0.3779), (0.7193, 0.564, 0.609), (1.113, 0.5832, 0.5193), (0.7193, 0.7137, 0.609), (1.113, 0.6983, 0.5193), (0.7193, 0.8348, 0.433), (1.113, 0.7975, 0.3798), (1.113, 0.8348, -0.1363), (1.113, 0.881, 0.1484), (1.113, 0.7137, -0.3122), (1.113, 0.564, -0.3122), (1.113, 0.4429, -0.1363), (1.113, 0.3967, 0.1484), (1.113, 0.4429, 0.433), (1.113, 0.564, 0.609), (1.113, 0.7137, 0.609), (1.113, 0.8348, 0.433), (1.028, 0.6821, 0.09948), (1.028, 0.6894, 0.1542), (1.028, 0.6519, 0.05733), (1.028, 0.6286, 0.06068), (1.028, 0.5994, 0.09367), (1.028, 0.5906, 0.1505), (1.028, 0.6001, 0.2109), (1.028, 0.6266, 0.2481), (1.028, 0.6525, 0.2481), (1.028, 0.6792, 0.2078), (1.028, 0.8032, -0.06791), (1.028, 0.8353, 0.1522), (1.028, 0.6955, -0.2207), (1.028, 0.5879, -0.2207), (1.028, 0.4849, -0.07736), (1.028, 0.4433, 0.1484), (1.028, 0.4831, 0.3779), (1.028, 0.5832, 0.5193), (1.028, 0.6983, 0.5193), (1.028, 0.7975, 0.3798), (1.057, 0.6821, 0.09948), (1.057, 0.6894, 0.1542), (1.057, 0.6519, 0.05733), (1.057, 0.6286, 0.06068), (1.057, 0.5994, 0.09367), (1.057, 0.5906, 0.1505), (1.057, 0.6001, 0.2109), (1.057, 0.6266, 0.2481), (1.057, 0.6525, 0.2481), (1.057, 0.6792, 0.2078), (0.8682, 0.8032, -0.06791), (0.8682, 0.8353, 0.1522), (0.8682, 0.5879, -0.2207), (0.8682, 0.6955, -0.2207), (0.8682, 0.4433, 0.1484), (0.8682, 0.4849, -0.07736), (0.8682, 0.5832, 0.5193), (0.8682, 0.4831, 0.3779), (0.8682, 0.7975, 0.3798), (0.8682, 0.6983, 0.5193), (0.8682, 0.6821, 0.09948), (0.8682, 0.6894, 0.1542), (0.8682, 0.6286, 0.06068), (0.8682, 0.6519, 0.05733), (0.8682, 0.5906, 0.1505), (0.8682, 0.5994, 0.09367), (0.8682, 0.6266, 0.2481), (0.8682, 0.6001, 0.2109), (0.8682, 0.6792, 0.2078), (0.8682, 0.6525, 0.2481), (0.5477, 0.2802, 2.267), (1.0, 0.3768, 1.0), (0.0, 0.2802, 2.267)], [], [(25, 2, 1, 5, 293, 6, 3, 4, 22, 32, 28, 30, 29, 33, 35, 23, 26, 34, 36, 38, 37, 39, 31), (47, 40, 1, 2), (293, 5, 8, 292), (43, 6, 10, 46), (0, 20, 23, 35), (27, 7, 32, 22), (7, 9, 28, 32), (9, 11, 30, 28), (11, 12, 29, 30), (12, 13, 33, 29), (13, 0, 35, 33), (11, 9, 7, 27, 20, 0, 13, 12), (14, 24, 25, 31), (26, 21, 15, 34), (15, 16, 36, 34), (16, 17, 38, 36), (17, 18, 37, 38), (18, 19, 39, 37), (19, 14, 31, 39), (17, 16, 15, 21, 24, 14, 19, 18), (292, 294, 46, 10), (5, 44, 45, 8), (22, 4, 42, 47, 2, 25, 24, 21, 26, 23, 20, 27), (6, 43, 41, 3), (4, 3, 41, 42), (1, 40, 44, 5), (49, 51, 50, 48), (53, 55, 54, 52), (89, 59, 58, 88), (61, 63, 62, 60), (65, 67, 66, 64), (69, 68, 70, 71), (73, 72, 74, 75), (91, 90, 78, 79), (83, 81, 97, 99), (85, 84, 86, 87), (58, 59, 79, 78), (53, 52, 72, 73), (66, 67, 87, 86), (61, 60, 92, 93), (52, 54, 74, 72), (60, 62, 94, 92), (55, 53, 73, 75), (63, 61, 93, 95), (54, 55, 75, 74), (49, 48, 68, 69), (62, 63, 100, 101), (57, 56, 76, 77), (48, 50, 70, 68), (65, 64, 84, 85), (88, 58, 78, 90), (51, 49, 69, 71), (64, 66, 86, 84), (89, 57, 77, 91), (50, 51, 71, 70), (67, 65, 85, 87), (59, 89, 91, 79), (56, 88, 90, 76), (77, 76, 90, 91), (57, 89, 88, 56), (80, 81, 93, 92), (82, 80, 92, 94), (81, 83, 95, 93), (83, 82, 94, 95), (97, 96, 98, 99), (81, 80, 96, 97), (82, 83, 99, 98), (80, 82, 98, 96), (101, 100, 102, 103), (95, 94, 103, 102), (63, 95, 102, 100), (94, 62, 101, 103), (105, 107, 106, 104), (109, 111, 110, 108), (129, 115, 114, 128), (117, 116, 118, 119), (121, 120, 122, 123), (131, 130, 126, 127), (114, 115, 127, 126), (109, 108, 120, 121), (108, 110, 122, 120), (111, 109, 121, 123), (110, 111, 123, 122), (105, 104, 116, 117), (113, 112, 124, 125), (104, 106, 118, 116), (128, 114, 126, 130), (107, 105, 117, 119), (129, 113, 125, 131), (106, 107, 119, 118), (115, 129, 131, 127), (112, 128, 130, 124), (125, 124, 130, 131), (113, 129, 128, 112), (132, 153, 152, 134), (134, 152, 154, 136), (136, 154, 155, 138), (138, 155, 156, 140), (140, 156, 157, 142), (142, 157, 158, 144), (144, 158, 159, 146), (146, 159, 160, 148), (147, 145, 178, 179), (148, 160, 161, 150), (150, 161, 153, 132), (132, 134, 136, 138, 140, 142, 144, 146, 148, 150), (133, 135, 152, 153), (135, 137, 154, 152), (137, 139, 155, 154), (139, 141, 156, 155), (141, 143, 157, 156), (143, 145, 158, 157), (145, 147, 159, 158), (147, 149, 160, 159), (149, 151, 161, 160), (151, 133, 153, 161), (165, 164, 184, 185), (141, 139, 175, 176), (135, 133, 173, 172), (149, 147, 179, 180), (143, 141, 176, 177), (137, 135, 172, 174), (151, 149, 180, 181), (145, 143, 177, 178), (139, 137, 174, 175), (133, 151, 181, 173), (181, 180, 201, 200), (162, 164, 174, 172), (173, 163, 203, 193), (165, 166, 176, 175), (172, 173, 193, 192), (167, 168, 178, 177), (169, 179, 198, 208), (169, 170, 180, 179), (164, 165, 204, 205), (171, 163, 173, 181), (182, 183, 191, 190, 189, 188, 187, 186, 185, 184), (163, 171, 191, 183), (169, 168, 188, 189), (166, 165, 185, 186), (162, 163, 183, 182), (170, 169, 189, 190), (167, 166, 186, 187), (164, 162, 182, 184), (171, 170, 190, 191), (168, 167, 187, 188), (203, 202, 192, 193), (205, 204, 194, 195), (207, 206, 196, 197), (209, 208, 198, 199), (211, 210, 200, 201), (180, 170, 211, 201), (162, 172, 192, 202), (166, 167, 206, 207), (171, 181, 200, 210), (175, 174, 195, 194), (174, 164, 205, 195), (165, 175, 194, 204), (168, 169, 208, 209), (177, 176, 197, 196), (176, 166, 207, 197), (163, 162, 202, 203), (167, 177, 196, 206), (170, 171, 210, 211), (179, 178, 199, 198), (178, 168, 209, 199), (212, 233, 232, 214), (214, 232, 234, 216), (216, 234, 235, 218), (218, 235, 236, 220), (220, 236, 237, 222), (222, 237, 238, 224), (224, 238, 239, 226), (226, 239, 240, 228), (227, 225, 258, 259), (228, 240, 241, 230), (230, 241, 233, 212), (212, 214, 216, 218, 220, 222, 224, 226, 228, 230), (213, 215, 232, 233), (215, 217, 234, 232), (217, 219, 235, 234), (219, 221, 236, 235), (221, 223, 237, 236), (223, 225, 238, 237), (225, 227, 239, 238), (227, 229, 240, 239), (229, 231, 241, 240), (231, 213, 233, 241), (245, 244, 264, 265), (221, 219, 255, 256), (215, 213, 253, 252), (229, 227, 259, 260), (223, 221, 256, 257), (217, 215, 252, 254), (231, 229, 260, 261), (225, 223, 257, 258), (219, 217, 254, 255), (213, 231, 261, 253), (261, 260, 281, 280), (242, 244, 254, 252), (253, 243, 283, 273), (245, 246, 256, 255), (252, 253, 273, 272), (247, 248, 258, 257), (249, 259, 278, 288), (249, 250, 260, 259), (244, 245, 284, 285), (251, 243, 253, 261), (262, 263, 271, 270, 269, 268, 267, 266, 265, 264), (243, 251, 271, 263), (249, 248, 268, 269), (246, 245, 265, 266), (242, 243, 263, 262), (250, 249, 269, 270), (247, 246, 266, 267), (244, 242, 262, 264), (251, 250, 270, 271), (248, 247, 267, 268), (283, 282, 272, 273), (285, 284, 274, 275), (287, 286, 276, 277), (289, 288, 278, 279), (291, 290, 280, 281), (260, 250, 291, 281), (242, 252, 272, 282), (246, 247, 286, 287), (251, 261, 280, 290), (255, 254, 275, 274), (254, 244, 285, 275), (245, 255, 274, 284), (248, 249, 288, 289), (257, 256, 277, 276), (256, 246, 287, 277), (243, 242, 282, 283), (247, 257, 276, 286), (250, 251, 290, 291), (259, 258, 279, 278), (258, 248, 289, 279), (8, 45, 294, 292), (6, 293, 292, 10)])
_uv = me_cube.uv_layers.new(name='UVMap')
_uv.uv.foreach_set('vector', [0.375, 0.5137, 0.375, 0.5, 0.625, 0.5, 0.625, 0.5833, 0.625, 0.6071, 0.625, 0.6667, 0.625, 0.75, 0.375, 0.75, 0.375, 0.7332, 0.3769, 0.7336, 0.4595, 0.7336, 0.5256, 0.7214, 0.55, 0.702, 0.5233, 0.6835, 0.4558, 0.6715, 0.375, 0.67, 0.375, 0.5769, 0.3769, 0.5773, 0.4595, 0.5818, 0.5256, 0.5759, 0.55, 0.5582, 0.5233, 0.531, 0.4558, 0.5149, 0.375, 0.375, 0.625, 0.375, 0.625, 0.5, 0.375, 0.5, 0.625, 0.6071, 0.625, 0.5833, 0.625, 0.5833, 0.625, 0.6071, 0.75, 0.6667, 0.625, 0.6667, 0.625, 0.6667, 0.75, 0.6667, 1.0, 0.5, 0.9022, 0.5, 0.9022, 0.772, 1.0, 0.772, 0.5027, 0.5, 0.5, 0.5, 0.5, 0.772, 0.5027, 0.772, 0.5, 0.5, 0.4, 0.5, 0.4, 0.772, 0.5, 0.772, 0.4, 0.5, 0.3, 0.5, 0.3, 0.772, 0.4, 0.772, 0.3, 0.5, 0.2, 0.5, 0.2, 0.772, 0.3, 0.772, 0.2, 0.5, 0.1, 0.5, 0.1, 0.772, 0.2, 0.772, 0.1, 0.5, -7.451e-08, 0.5, -7.451e-08, 0.772, 0.1, 0.772, 0.5217, 0.1758, 0.6089, 0.05584, 0.75, 0.01, 0.7539, 0.01126, 0.888, 0.4452, 0.75, 0.49, 0.6089, 0.4442, 0.5217, 0.3242, 1.0, 0.5, 0.9022, 0.5, 0.9022, 0.772, 1.0, 0.772, 0.5027, 0.772, 0.5027, 0.5, 0.5, 0.5, 0.5, 0.772, 0.5, 0.5, 0.4, 0.5, 0.4, 0.772, 0.5, 0.772, 0.4, 0.5, 0.3, 0.5, 0.3, 0.772, 0.4, 0.772, 0.3, 0.5, 0.2, 0.5, 0.2, 0.772, 0.3, 0.772, 0.2, 0.5, 0.1, 0.5, 0.1, 0.772, 0.2, 0.772, 0.1, 0.5, -7.451e-08, 0.5, -7.451e-08, 0.772, 0.1, 0.772, 0.5217, 0.1758, 0.6089, 0.05584, 0.75, 0.01, 0.7539, 0.01126, 0.888, 0.4452, 0.75, 0.49, 0.6089, 0.4442, 0.5217, 0.3242, 0.625, 0.6071, 0.75, 0.6071, 0.75, 0.6667, 0.625, 0.6667, 0.625, 0.5833, 0.75, 0.5833, 0.75, 0.5833, 0.625, 0.5833, 0.375, 0.7332, 0.375, 0.75, 0.25, 0.75, 0.25, 0.5, 0.375, 0.5, 0.375, 0.5137, 0.3023, 0.5137, 0.3023, 0.5769, 0.375, 0.5769, 0.375, 0.67, 0.3023, 0.67, 0.3023, 0.7332, 0.625, 0.6667, 0.75, 0.6667, 0.75, 0.75, 0.625, 0.75, 0.375, 0.75, 0.625, 0.75, 0.625, 0.875, 0.375, 0.875, 0.625, 0.5, 0.75, 0.5, 0.75, 0.5833, 0.625, 0.5833, 0.375, 0.75, 0.375, 0.875, 0.625, 0.875, 0.625, 0.75, 0.375, 0.75, 0.375, 0.875, 0.625, 0.875, 0.625, 0.75, 0.375, 0.7861, 0.375, 0.875, 0.625, 0.875, 0.625, 0.7861, 0.375, 0.75, 0.375, 0.875, 0.625, 0.875, 0.625, 0.75, 0.375, 0.75, 0.375, 0.875, 0.625, 0.875, 0.625, 0.75, 0.375, 0.75, 0.625, 0.75, 0.625, 0.875, 0.375, 0.875, 0.375, 0.75, 0.625, 0.75, 0.625, 0.875, 0.375, 0.875, 0.375, 0.7861, 0.625, 0.7861, 0.625, 0.875, 0.375, 0.875, 0.4053, 0.8681, 0.4053, 0.7569, 0.4053, 0.7569, 0.4053, 0.8681, 0.375, 0.75, 0.625, 0.75, 0.625, 0.875, 0.375, 0.875, 0.625, 0.875, 0.375, 0.875, 0.375, 0.875, 0.625, 0.875, 0.375, 0.75, 0.625, 0.75, 0.625, 0.75, 0.375, 0.75, 0.625, 0.875, 0.375, 0.875, 0.375, 0.875, 0.625, 0.875, 0.375, 0.75, 0.625, 0.75, 0.625, 0.75, 0.375, 0.75, 0.625, 0.75, 0.625, 0.875, 0.625, 0.875, 0.625, 0.75, 0.625, 0.75, 0.625, 0.875, 0.625, 0.875, 0.625, 0.75, 0.375, 0.875, 0.375, 0.75, 0.375, 0.75, 0.375, 0.875, 0.375, 0.875, 0.375, 0.75, 0.375, 0.75, 0.375, 0.875, 0.625, 0.875, 0.375, 0.875, 0.375, 0.875, 0.625, 0.875, 0.375, 0.75, 0.625, 0.75, 0.625, 0.75, 0.375, 0.75, 0.625, 0.875, 0.375, 0.875, 0.375, 0.875, 0.625, 0.875, 0.375, 0.75, 0.625, 0.75, 0.625, 0.75, 0.375, 0.75, 0.625, 0.75, 0.625, 0.875, 0.625, 0.875, 0.625, 0.75, 0.375, 0.75, 0.625, 0.75, 0.625, 0.75, 0.375, 0.75, 0.625, 0.7861, 0.625, 0.875, 0.625, 0.875, 0.625, 0.7861, 0.375, 0.875, 0.375, 0.75, 0.375, 0.75, 0.375, 0.875, 0.625, 0.75, 0.625, 0.875, 0.625, 0.875, 0.625, 0.75, 0.375, 0.7861, 0.375, 0.75, 0.375, 0.75, 0.375, 0.7861, 0.625, 0.875, 0.375, 0.875, 0.375, 0.875, 0.625, 0.875, 0.375, 0.875, 0.375, 0.75, 0.375, 0.75, 0.375, 0.875, 0.375, 0.875, 0.375, 0.7861, 0.375, 0.7861, 0.375, 0.875, 0.625, 0.75, 0.625, 0.7861, 0.625, 0.7861, 0.625, 0.75, 0.375, 0.75, 0.625, 0.75, 0.625, 0.7861, 0.375, 0.7861, 0.375, 0.75, 0.375, 0.7861, 0.625, 0.7861, 0.625, 0.75, 0.5947, 0.7569, 0.4053, 0.7569, 0.375, 0.75, 0.625, 0.75, 0.5947, 0.8681, 0.5947, 0.7569, 0.625, 0.75, 0.625, 0.875, 0.4053, 0.7569, 0.4053, 0.8681, 0.375, 0.875, 0.375, 0.75, 0.4053, 0.8681, 0.5947, 0.8681, 0.625, 0.875, 0.375, 0.875, 0.4053, 0.7569, 0.5947, 0.7569, 0.5947, 0.8681, 0.4053, 0.8681, 0.4053, 0.7569, 0.5947, 0.7569, 0.5947, 0.7569, 0.4053, 0.7569, 0.5947, 0.8681, 0.4053, 0.8681, 0.4053, 0.8681, 0.5947, 0.8681, 0.5947, 0.7569, 0.5947, 0.8681, 0.5947, 0.8681, 0.5947, 0.7569, 0.625, 0.875, 0.375, 0.875, 0.375, 0.875, 0.625, 0.875, 0.375, 0.875, 0.625, 0.875, 0.625, 0.875, 0.375, 0.875, 0.375, 0.875, 0.375, 0.875, 0.375, 0.875, 0.375, 0.875, 0.625, 0.875, 0.625, 0.875, 0.625, 0.875, 0.625, 0.875, 0.375, 0.75, 0.375, 0.875, 0.625, 0.875, 0.625, 0.75, 0.375, 0.75, 0.375, 0.875, 0.625, 0.875, 0.625, 0.75, 0.375, 0.7861, 0.375, 0.875, 0.625, 0.875, 0.625, 0.7861, 0.375, 0.75, 0.625, 0.75, 0.625, 0.875, 0.375, 0.875, 0.375, 0.75, 0.625, 0.75, 0.625, 0.875, 0.375, 0.875, 0.375, 0.7861, 0.625, 0.7861, 0.625, 0.875, 0.375, 0.875, 0.625, 0.875, 0.375, 0.875, 0.375, 0.875, 0.625, 0.875, 0.375, 0.75, 0.625, 0.75, 0.625, 0.75, 0.375, 0.75, 0.625, 0.75, 0.625, 0.875, 0.625, 0.875, 0.625, 0.75, 0.375, 0.875, 0.375, 0.75, 0.375, 0.75, 0.375, 0.875, 0.625, 0.875, 0.375, 0.875, 0.375, 0.875, 0.625, 0.875, 0.375, 0.75, 0.625, 0.75, 0.625, 0.75, 0.375, 0.75, 0.375, 0.75, 0.625, 0.75, 0.625, 0.75, 0.375, 0.75, 0.625, 0.75, 0.625, 0.875, 0.625, 0.875, 0.625, 0.75, 0.625, 0.7861, 0.625, 0.875, 0.625, 0.875, 0.625, 0.7861, 0.375, 0.875, 0.375, 0.75, 0.375, 0.75, 0.375, 0.875, 0.375, 0.7861, 0.375, 0.75, 0.375, 0.75, 0.375, 0.7861, 0.625, 0.875, 0.375, 0.875, 0.375, 0.875, 0.625, 0.875, 0.375, 0.875, 0.375, 0.7861, 0.375, 0.7861, 0.375, 0.875, 0.625, 0.75, 0.625, 0.7861, 0.625, 0.7861, 0.625, 0.75, 0.375, 0.75, 0.625, 0.75, 0.625, 0.7861, 0.375, 0.7861, 0.375, 0.75, 0.375, 0.7861, 0.625, 0.7861, 0.625, 0.75, 1.0, 0.5, 1.0, 1.0, 0.9, 1.0, 0.9, 0.5, 0.9, 0.5, 0.9, 1.0, 0.8, 1.0, 0.8, 0.5, 0.8, 0.5, 0.8, 1.0, 0.7, 1.0, 0.7, 0.5, 0.7, 0.5, 0.7, 1.0, 0.6, 1.0, 0.6, 0.5, 0.6, 0.5, 0.6, 1.0, 0.5, 1.0, 0.5, 0.5, 0.5, 0.5, 0.5, 1.0, 0.4, 1.0, 0.4, 0.5, 0.4, 0.5, 0.4, 1.0, 0.3, 1.0, 0.3, 0.5, 0.3, 0.5, 0.3, 1.0, 0.2, 1.0, 0.2, 0.5, 0.07367, 0.2304, 0.1288, 0.1546, 0.1288, 0.1546, 0.07367, 0.2304, 0.2, 0.5, 0.2, 1.0, 0.1, 1.0, 0.1, 0.5, 0.1, 0.5, 0.1, 1.0, -7.451e-08, 1.0, -7.451e-08, 0.5, 0.75, 0.49, 0.8911, 0.4442, 0.9783, 0.3242, 0.9783, 0.1758, 0.8911, 0.05584, 0.75, 0.01, 0.6089, 0.05584, 0.5217, 0.1758, 0.5217, 0.3242, 0.6089, 0.4442, 0.25, 0.3848, 0.3712, 0.3454, 0.3911, 0.4442, 0.25, 0.49, 0.3712, 0.3454, 0.4263, 0.2696, 0.4783, 0.3242, 0.3911, 0.4442, 0.4263, 0.2696, 0.4263, 0.2304, 0.4783, 0.1758, 0.4783, 0.3242, 0.4263, 0.2304, 0.3712, 0.1546, 0.3911, 0.05584, 0.4783, 0.1758, 0.3712, 0.1546, 0.25, 0.1152, 0.25, 0.01, 0.3911, 0.05584, 0.25, 0.1152, 0.1288, 0.1546, 0.1089, 0.05584, 0.25, 0.01, 0.1288, 0.1546, 0.07367, 0.2304, 0.02175, 0.1758, 0.1089, 0.05584, 0.07367, 0.2304, 0.07367, 0.2696, 0.02175, 0.3242, 0.02175, 0.1758, 0.07367, 0.2696, 0.1288, 0.3454, 0.1089, 0.4442, 0.02175, 0.3242, 0.1288, 0.3454, 0.25, 0.3848, 0.25, 0.49, 0.1089, 0.4442, 0.3902, 0.2442, 0.3904, 0.2547, 0.3904, 0.2547, 0.3902, 0.2442, 0.3712, 0.1546, 0.4263, 0.2304, 0.4263, 0.2304, 0.3712, 0.1546, 0.3712, 0.3454, 0.25, 0.3848, 0.25, 0.3848, 0.3712, 0.3454, 0.07367, 0.2696, 0.07367, 0.2304, 0.07367, 0.2304, 0.07367, 0.2696, 0.25, 0.1152, 0.3712, 0.1546, 0.3712, 0.1546, 0.25, 0.1152, 0.4263, 0.2696, 0.3712, 0.3454, 0.3712, 0.3454, 0.4263, 0.2696, 0.1288, 0.3454, 0.07367, 0.2696, 0.07367, 0.2696, 0.1288, 0.3454, 0.1288, 0.1546, 0.25, 0.1152, 0.25, 0.1152, 0.1288, 0.1546, 0.4263, 0.2304, 0.4263, 0.2696, 0.4263, 0.2696, 0.4263, 0.2304, 0.25, 0.3848, 0.1288, 0.3454, 0.1288, 0.3454, 0.25, 0.3848, 0.1288, 0.3454, 0.07367, 0.2696, 0.07367, 0.2696, 0.1288, 0.3454, 0.3475, 0.2983, 0.3904, 0.2547, 0.4263, 0.2696, 0.3712, 0.3454, 0.25, 0.3848, 0.2506, 0.3234, 0.2506, 0.3234, 0.25, 0.3848, 0.3902, 0.2442, 0.3492, 0.2028, 0.3712, 0.1546, 0.4263, 0.2304, 0.3712, 0.3454, 0.25, 0.3848, 0.25, 0.3848, 0.3712, 0.3454, 0.2505, 0.1752, 0.1507, 0.203, 0.1288, 0.1546, 0.25, 0.1152, 0.1108, 0.2431, 0.07367, 0.2304, 0.07367, 0.2304, 0.1108, 0.2431, 0.1108, 0.2431, 0.1108, 0.2572, 0.07367, 0.2696, 0.07367, 0.2304, 0.3904, 0.2547, 0.3902, 0.2442, 0.3902, 0.2442, 0.3904, 0.2547, 0.1502, 0.2967, 0.2506, 0.3234, 0.25, 0.3848, 0.1288, 0.3454, 0.3475, 0.2983, 0.2506, 0.3234, 0.1502, 0.2967, 0.1108, 0.2572, 0.1108, 0.2431, 0.1507, 0.203, 0.2505, 0.1752, 0.3492, 0.2028, 0.3902, 0.2442, 0.3904, 0.2547, 0.2506, 0.3234, 0.1502, 0.2967, 0.1502, 0.2967, 0.2506, 0.3234, 0.1108, 0.2431, 0.1507, 0.203, 0.1507, 0.203, 0.1108, 0.2431, 0.3492, 0.2028, 0.3902, 0.2442, 0.3902, 0.2442, 0.3492, 0.2028, 0.3475, 0.2983, 0.2506, 0.3234, 0.2506, 0.3234, 0.3475, 0.2983, 0.1108, 0.2572, 0.1108, 0.2431, 0.1108, 0.2431, 0.1108, 0.2572, 0.2505, 0.1752, 0.3492, 0.2028, 0.3492, 0.2028, 0.2505, 0.1752, 0.3904, 0.2547, 0.3475, 0.2983, 0.3475, 0.2983, 0.3904, 0.2547, 0.1502, 0.2967, 0.1108, 0.2572, 0.1108, 0.2572, 0.1502, 0.2967, 0.1507, 0.203, 0.2505, 0.1752, 0.2505, 0.1752, 0.1507, 0.203, 0.2506, 0.3234, 0.3475, 0.2983, 0.3712, 0.3454, 0.25, 0.3848, 0.3904, 0.2547, 0.3902, 0.2442, 0.4263, 0.2304, 0.4263, 0.2696, 0.3492, 0.2028, 0.2505, 0.1752, 0.25, 0.1152, 0.3712, 0.1546, 0.1507, 0.203, 0.1108, 0.2431, 0.07367, 0.2304, 0.1288, 0.1546, 0.1108, 0.2572, 0.1502, 0.2967, 0.1288, 0.3454, 0.07367, 0.2696, 0.07367, 0.2696, 0.1108, 0.2572, 0.1108, 0.2572, 0.07367, 0.2696, 0.3475, 0.2983, 0.3712, 0.3454, 0.3712, 0.3454, 0.3475, 0.2983, 0.3492, 0.2028, 0.2505, 0.1752, 0.2505, 0.1752, 0.3492, 0.2028, 0.1502, 0.2967, 0.1288, 0.3454, 0.1288, 0.3454, 0.1502, 0.2967, 0.4263, 0.2304, 0.4263, 0.2696, 0.4263, 0.2696, 0.4263, 0.2304, 0.4263, 0.2696, 0.3904, 0.2547, 0.3904, 0.2547, 0.4263, 0.2696, 0.3902, 0.2442, 0.4263, 0.2304, 0.4263, 0.2304, 0.3902, 0.2442, 0.1507, 0.203, 0.1108, 0.2431, 0.1108, 0.2431, 0.1507, 0.203, 0.25, 0.1152, 0.3712, 0.1546, 0.3712, 0.1546, 0.25, 0.1152, 0.3712, 0.1546, 0.3492, 0.2028, 0.3492, 0.2028, 0.3712, 0.1546, 0.2506, 0.3234, 0.3475, 0.2983, 0.3475, 0.2983, 0.2506, 0.3234, 0.2505, 0.1752, 0.25, 0.1152, 0.25, 0.1152, 0.2505, 0.1752, 0.1108, 0.2572, 0.1502, 0.2967, 0.1502, 0.2967, 0.1108, 0.2572, 0.07367, 0.2304, 0.1288, 0.1546, 0.1288, 0.1546, 0.07367, 0.2304, 0.1288, 0.1546, 0.1507, 0.203, 0.1507, 0.203, 0.1288, 0.1546, 1.0, 0.5, 1.0, 1.0, 0.9, 1.0, 0.9, 0.5, 0.9, 0.5, 0.9, 1.0, 0.8, 1.0, 0.8, 0.5, 0.8, 0.5, 0.8, 1.0, 0.7, 1.0, 0.7, 0.5, 0.7, 0.5, 0.7, 1.0, 0.6, 1.0, 0.6, 0.5, 0.6, 0.5, 0.6, 1.0, 0.5, 1.0, 0.5, 0.5, 0.5, 0.5, 0.5, 1.0, 0.4, 1.0, 0.4, 0.5, 0.4, 0.5, 0.4, 1.0, 0.3, 1.0, 0.3, 0.5, 0.3, 0.5, 0.3, 1.0, 0.2, 1.0, 0.2, 0.5, 0.07367, 0.2304, 0.1288, 0.1546, 0.1288, 0.1546, 0.07367, 0.2304, 0.2, 0.5, 0.2, 1.0, 0.1, 1.0, 0.1, 0.5, 0.1, 0.5, 0.1, 1.0, -7.451e-08, 1.0, -7.451e-08, 0.5, 0.75, 0.49, 0.8911, 0.4442, 0.9783, 0.3242, 0.9783, 0.1758, 0.8911, 0.05584, 0.75, 0.01, 0.6089, 0.05584, 0.5217, 0.1758, 0.5217, 0.3242, 0.6089, 0.4442, 0.25, 0.3848, 0.3712, 0.3454, 0.3911, 0.4442, 0.25, 0.49, 0.3712, 0.3454, 0.4263, 0.2696, 0.4783, 0.3242, 0.3911, 0.4442, 0.4263, 0.2696, 0.4263, 0.2304, 0.4783, 0.1758, 0.4783, 0.3242, 0.4263, 0.2304, 0.3712, 0.1546, 0.3911, 0.05584, 0.4783, 0.1758, 0.3712, 0.1546, 0.25, 0.1152, 0.25, 0.01, 0.3911, 0.05584, 0.25, 0.1152, 0.1288, 0.1546, 0.1089, 0.05584, 0.25, 0.01, 0.1288, 0.1546, 0.07367, 0.2304, 0.02175, 0.1758, 0.1089, 0.05584, 0.07367, 0.2304, 0.07367, 0.2696, 0.02175, 0.3242, 0.02175, 0.1758, 0.07367, 0.2696, 0.1288, 0.3454, 0.1089, 0.4442, 0.02175, 0.3242, 0.1288, 0.3454, 0.25, 0.3848, 0.25, 0.49, 0.1089, 0.4442, 0.3902, 0.2442, 0.3904, 0.2547, 0.3904, 0.2547, 0.3902, 0.2442, 0.3712, 0.1546, 0.4263, 0.2304, 0.4263, 0.2304, 0.3712, 0.1546, 0.3712, 0.3454, 0.25, 0.3848, 0.25, 0.3848, 0.3712, 0.3454, 0.07367, 0.2696, 0.07367, 0.2304, 0.07367, 0.2304, 0.07367, 0.2696, 0.25, 0.1152, 0.3712, 0.1546, 0.3712, 0.1546, 0.25, 0.1152, 0.4263, 0.2696, 0.3712, 0.3454, 0.3712, 0.3454, 0.4263, 0.2696, 0.1288, 0.3454, 0.07367, 0.2696, 0.07367, 0.2696, 0.1288, 0.3454, 0.1288, 0.1546, 0.25, 0.1152, 0.25, 0.1152, 0.1288, 0.1546, 0.4263, 0.2304, 0.4263, 0.2696, 0.4263, 0.2696, 0.4263, 0.2304, 0.25, 0.3848, 0.1288, 0.3454, 0.1288, 0.3454, 0.25, 0.3848, 0.1288, 0.3454, 0.07367, 0.2696, 0.07367, 0.2696, 0.1288, 0.3454, 0.3475, 0.2983, 0.3904, 0.2547, 0.4263, 0.2696, 0.3712, 0.3454, 0.25, 0.3848, 0.2506, 0.3234, 0.2506, 0.3234, 0.25, 0.3848, 0.3902, 0.2442, 0.3492, 0.2028, 0.3712, 0.1546, 0.4263, 0.2304, 0.3712, 0.3454, 0.25, 0.3848, 0.25, 0.3848, 0.3712, 0.3454, 0.2505, 0.1752, 0.1507, 0.203, 0.1288, 0.1546, 0.25, 0.1152, 0.1108, 0.2431, 0.07367, 0.2304, 0.07367, 0.2304, 0.1108, 0.2431, 0.1108, 0.2431, 0.1108, 0.2572, 0.07367, 0.2696, 0.07367, 0.2304, 0.3904, 0.2547, 0.3902, 0.2442, 0.3902, 0.2442, 0.3904, 0.2547, 0.1502, 0.2967, 0.2506, 0.3234, 0.25, 0.3848, 0.1288, 0.3454, 0.3475, 0.2983, 0.2506, 0.3234, 0.1502, 0.2967, 0.1108, 0.2572, 0.1108, 0.2431, 0.1507, 0.203, 0.2505, 0.1752, 0.3492, 0.2028, 0.3902, 0.2442, 0.3904, 0.2547, 0.2506, 0.3234, 0.1502, 0.2967, 0.1502, 0.2967, 0.2506, 0.3234, 0.1108, 0.2431, 0.1507, 0.203, 0.1507, 0.203, 0.1108, 0.2431, 0.3492, 0.2028, 0.3902, 0.2442, 0.3902, 0.2442, 0.3492, 0.2028, 0.3475, 0.2983, 0.2506, 0.3234, 0.2506, 0.3234, 0.3475, 0.2983, 0.1108, 0.2572, 0.1108, 0.2431, 0.1108, 0.2431, 0.1108, 0.2572, 0.2505, 0.1752, 0.3492, 0.2028, 0.3492, 0.2028, 0.2505, 0.1752, 0.3904, 0.2547, 0.3475, 0.2983, 0.3475, 0.2983, 0.3904, 0.2547, 0.1502, 0.2967, 0.1108, 0.2572, 0.1108, 0.2572, 0.1502, 0.2967, 0.1507, 0.203, 0.2505, 0.1752, 0.2505, 0.1752, 0.1507, 0.203, 0.2506, 0.3234, 0.3475, 0.2983, 0.3712, 0.3454, 0.25, 0.3848, 0.3904, 0.2547, 0.3902, 0.2442, 0.4263, 0.2304, 0.4263, 0.2696, 0.3492, 0.2028, 0.2505, 0.1752, 0.25, 0.1152, 0.3712, 0.1546, 0.1507, 0.203, 0.1108, 0.2431, 0.07367, 0.2304, 0.1288, 0.1546, 0.1108, 0.2572, 0.1502, 0.2967, 0.1288, 0.3454, 0.07367, 0.2696, 0.07367, 0.2696, 0.1108, 0.2572, 0.1108, 0.2572, 0.07367, 0.2696, 0.3475, 0.2983, 0.3712, 0.3454, 0.3712, 0.3454, 0.3475, 0.2983, 0.3492, 0.2028, 0.2505, 0.1752, 0.2505, 0.1752, 0.3492, 0.2028, 0.1502, 0.2967, 0.1288, 0.3454, 0.1288, 0.3454, 0.1502, 0.2967, 0.4263, 0.2304, 0.4263, 0.2696, 0.4263, 0.2696, 0.4263, 0.2304, 0.4263, 0.2696, 0.3904, 0.2547, 0.3904, 0.2547, 0.4263, 0.2696, 0.3902, 0.2442, 0.4263, 0.2304, 0.4263, 0.2304, 0.3902, 0.2442, 0.1507, 0.203, 0.1108, 0.2431, 0.1108, 0.2431, 0.1507, 0.203, 0.25, 0.1152, 0.3712, 0.1546, 0.3712, 0.1546, 0.25, 0.1152, 0.3712, 0.1546, 0.3492, 0.2028, 0.3492, 0.2028, 0.3712, 0.1546, 0.2506, 0.3234, 0.3475, 0.2983, 0.3475, 0.2983, 0.2506, 0.3234, 0.2505, 0.1752, 0.25, 0.1152, 0.25, 0.1152, 0.2505, 0.1752, 0.1108, 0.2572, 0.1502, 0.2967, 0.1502, 0.2967, 0.1108, 0.2572, 0.07367, 0.2304, 0.1288, 0.1546, 0.1288, 0.1546, 0.07367, 0.2304, 0.1288, 0.1546, 0.1507, 0.203, 0.1507, 0.203, 0.1288, 0.1546, 0.625, 0.5833, 0.75, 0.5833, 0.75, 0.6071, 0.625, 0.6071, 0.625, 0.6667, 0.625, 0.6071, 0.625, 0.6071, 0.625, 0.6667])
me_cube.materials.append(mat_material_001)
me_cube.use_mirror_vertex_groups = False
me_cube.update()

# ---- objects
ob_road = bpy.data.objects.new('road', me_cube_003)
ob_line_separator = bpy.data.objects.new('line_separator', me_plane)
ob_road_001 = bpy.data.objects.new('road.001', me_cube_001)
ob_line_separator_001 = bpy.data.objects.new('line_separator.001', me_plane_001)
ob_cube = bpy.data.objects.new('Cube', me_cube_005)
ob_plane = bpy.data.objects.new('Plane', me_plane_002)
ob_plane_001 = bpy.data.objects.new('Plane.001', me_plane_003)
ob_plane_002 = bpy.data.objects.new('Plane.002', me_plane_004)
ob_plane_003 = bpy.data.objects.new('Plane.003', me_plane_005)
ob_cube_001 = bpy.data.objects.new('Cube.001', me_cube)

# ---- transforms, parenting, visibility, modifiers, constraints
ob_road.location = (0.0, 0.0, 0.5)
ob_road.scale = (8.0, 16.0, 0.5)
ob_line_separator.location = (7.958, 0.0, 0.8002)
ob_line_separator.scale = (8.0, 0.1, 1.0)
ob_road_001.location = (-34.03, -33.98, 0.5)
ob_road_001.rotation_euler = (0.0, -0.0, 1.571)
ob_road_001.scale = (8.0, 16.0, 0.5)
ob_line_separator_001.location = (-34.03, -26.02, 0.8002)
ob_line_separator_001.rotation_euler = (0.0, -0.0, 1.571)
ob_line_separator_001.scale = (8.0, 0.1, 1.0)
ob_cube.location = (-29.03, -4.983, 0.5)
ob_cube.scale = (21.0, 21.0, 0.5)
ob_plane.location = (-4.699, -6.439, 0.7832)
ob_plane.scale = (13.78, 0.09214, 1.0)
ob_plane_001.location = (-4.701, -1.872, 0.7832)
ob_plane_001.scale = (13.78, 0.09214, 1.0)
ob_plane_002.location = (1.006, 3.47, 0.7768)
ob_plane_002.scale = (18.99, 0.127, 1.379)
ob_plane_003.location = (5.52, 8.194, 0.7711)
ob_plane_003.scale = (23.6, 0.1579, 1.713)
ob_cube_001.location = (0.0, 0.0, 1.092)
ob_cube_001.rotation_euler = (0.0, -0.0, -1.571)
ob_cube_001.scale = (1.0, 2.0, 1.0)
ob_cube_001.lock_rotations_4d = False
ob_cube_001.empty_display_type = 'ARROWS'
ob_cube_001.lineart.crease_threshold = 0.0
_m = ob_cube_001.modifiers.new('Mirror', 'MIRROR')
_m.use_clip = True

# ---- collection membership
col_street.objects.link(ob_road)
col_street.objects.link(ob_line_separator)
col_street.objects.link(ob_road_001)
col_street.objects.link(ob_line_separator_001)
col_street.objects.link(ob_cube)
col_street.objects.link(ob_plane)
col_street.objects.link(ob_plane_001)
col_street.objects.link(ob_plane_002)
col_street.objects.link(ob_plane_003)
col_dummy_car.objects.link(ob_cube_001)
def _layer_coll(name, lc=None):
    lc = lc or bpy.context.view_layer.layer_collection
    for c in lc.children:
        if c.name == name: return c
        r = _layer_coll(name, c)
        if r: return r
_layer_coll('dummy_car').exclude = True

# ---- scene / render settings (as saved in the file)
scene.frame_start = 1; scene.frame_end = 250; scene.frame_set(1)
scene.render.engine = 'CYCLES'
scene.cycles.samples = 20
scene.cycles.sampling_pattern = 'TABULATED_SOBOL'
scene.cycles.use_light_tree = False
scene.cycles.tile_size = 40
scene.view_settings.view_transform = 'Filmic'
bpy.context.view_layer.update()

# ---- added for rendering (the .blend has no active camera and no usable light): camera, sun
cam_auto = bpy.data.cameras.new('AutoCamera')
cam_auto.lens = 50.0
cam_auto.sensor_width = 36.0
cam_auto.clip_end = 1332.91
ob_auto_camera = bpy.data.objects.new('AutoCamera', cam_auto)
scene.collection.objects.link(ob_auto_camera)
ob_auto_camera.location = (54.9317, -104.122, 61.737)
ob_auto_camera.rotation_euler = (1.09748, -7.21219e-08, 0.694738)
scene.camera = ob_auto_camera
light_auto_sun = bpy.data.lights.new('AutoSun', 'SUN')
light_auto_sun.energy = 3.0
light_auto_sun.angle = 0.0523599
ob_auto_sun = bpy.data.objects.new('AutoSun', light_auto_sun)
scene.collection.objects.link(ob_auto_sun)
ob_auto_sun.rotation_euler = (0.872665, 0.174533, 0.523599)
bpy.context.view_layer.update()
